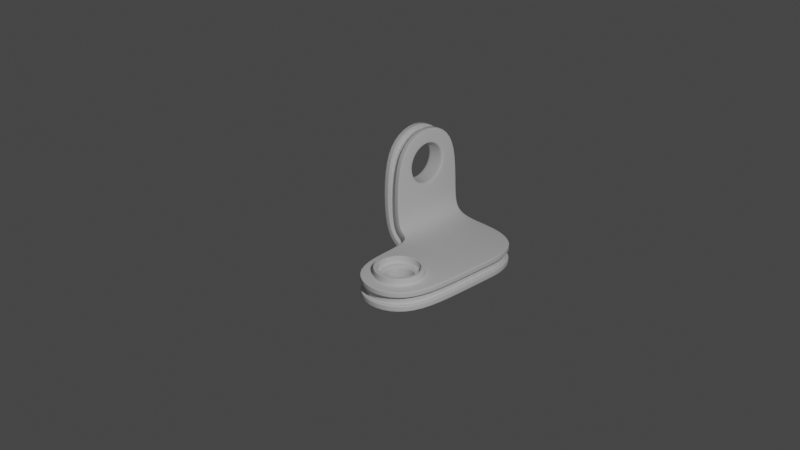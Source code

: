 # Source: metal-part-8.blend  (saved by Blender 3.6.13; exported with 4.5.12 LTS)
import bpy
from mathutils import Matrix  # noqa: F401  (used for matrix-valued properties, if any)

bpy.ops.wm.read_factory_settings(use_empty=True)
scene = bpy.context.scene
scene.name = 'Scene'

# ---- collections
col_collection = bpy.data.collections.new('Collection'); scene.collection.children.link(col_collection)
col_metal_part = bpy.data.collections.new('Metal Part'); scene.collection.children.link(col_metal_part)

# ---- node groups
ng_auto_smooth = bpy.data.node_groups.new('Auto Smooth', 'GeometryNodeTree')
_s = ng_auto_smooth.interface.new_socket(name='Geometry', in_out='OUTPUT', socket_type='NodeSocketGeometry')
_s = ng_auto_smooth.interface.new_socket(name='Geometry', in_out='INPUT', socket_type='NodeSocketGeometry')
_s = ng_auto_smooth.interface.new_socket(name='Angle', in_out='INPUT', socket_type='NodeSocketFloat')
_s.subtype = 'ANGLE'
_s.min_value = 0.0
_s.max_value = 3.142
ng_auto_smooth.is_modifier = True
_N = ng_auto_smooth.nodes; _L = ng_auto_smooth.links
n0 = _N.new('NodeGroupOutput'); n0.name = 'Group Output'; n0.location = (480, -100)
n1 = _N.new('NodeGroupInput'); n1.name = 'Group Input'; n1.location = (-420, -300)
n2 = _N.new('NodeGroupInput'); n2.name = 'Group Input.001'; n2.location = (-60, -100)
n3 = _N.new('GeometryNodeSetShadeSmooth'); n3.name = 'Set Shade Smooth'; n3.location = (120, -100)
n3.domain = 'EDGE'
n4 = _N.new('GeometryNodeSetShadeSmooth'); n4.name = 'Set Shade Smooth.001'; n4.location = (300, -100)
n5 = _N.new('GeometryNodeInputMeshEdgeAngle'); n5.name = 'Edge Angle'; n5.location = (-420, -220)
n6 = _N.new('GeometryNodeInputEdgeSmooth'); n6.name = 'Is Edge Smooth'; n6.location = (-60, -160)
n7 = _N.new('GeometryNodeInputShadeSmooth'); n7.name = 'Is Face Smooth'; n7.location = (-240, -340)
n8 = _N.new('FunctionNodeBooleanMath'); n8.name = 'Boolean Math'; n8.location = (-60, -220)
n9 = _N.new('FunctionNodeCompare'); n9.name = 'Compare'; n9.location = (-240, -180)
n9.operation = 'LESS_EQUAL'
_L.new(n5.outputs[0], n9.inputs[0])
_L.new(n4.outputs[0], n0.inputs[0])
_L.new(n1.outputs[1], n9.inputs[1])
_L.new(n9.outputs[0], n8.inputs[0])
_L.new(n7.outputs[0], n8.inputs[1])
_L.new(n2.outputs[0], n3.inputs[0])
_L.new(n6.outputs[0], n3.inputs[1])
_L.new(n3.outputs[0], n4.inputs[0])
_L.new(n8.outputs[0], n3.inputs[2])
n0.is_active_output = True

# ---- world
world_world = bpy.data.worlds.new('World'); scene.world = world_world
world_world.use_nodes = True; world_world.node_tree.nodes.clear()
_N = world_world.node_tree.nodes; _L = world_world.node_tree.links
n0 = _N.new('ShaderNodeOutputWorld'); n0.name = 'World Output'; n0.location = (300, 300)
n1 = _N.new('ShaderNodeBackground'); n1.name = 'Background'; n1.location = (10, 300)
n1.inputs[0].default_value = (0.05088, 0.05088, 0.05088, 1.0)
_L.new(n1.outputs[0], n0.inputs[0])
n0.is_active_output = True
world_world.color = (0.05088, 0.05088, 0.05088)
world_world.use_sun_shadow = False
world_world.sun_shadow_jitter_overblur = 0.0

# ---- cameras
cam_camera = bpy.data.cameras.new('Camera')
cam_camera.clip_end = 100.0
cam_camera.ortho_scale = 7.314

# ---- lights
light_light = bpy.data.lights.new('Light', 'POINT')
light_light.transmission_factor = 0.0
light_light.energy = 1000.0
light_light.shadow_soft_size = 0.1
light_light.shadow_maximum_resolution = 0.006
light_light.use_absolute_resolution = True

# ---- meshes
me_circle = bpy.data.meshes.new('Circle')
me_circle.from_pydata([(0.32, 0.32, 0.001296), (-1.475e-07, 0.4525, 0.001296), (-0.32, 0.32, 0.001296), (0.2198, 0.5882, 0.001296), (-1.917e-07, 0.5882, 0.001296), (-0.2198, 0.5882, 0.001296), (-3.398e-07, 1.043, 0.001296), (-4.073e-07, 1.25, 0.001296), (-0.2198, 1.26, 0.001296), (-0.2198, 1.043, 0.001296), (0.1757, 1.214, 0.001296), (0.2033, 1.043, 0.001296), (-0.4904, 1.26, 0.001296), (-0.4904, 1.043, 0.001296), (-0.8713, 1.361, 0.6402), (-0.8713, 1.041, 0.5077), (-0.8713, 0.7209, 0.6402), (-0.7526, 1.261, 0.0917), (-0.7526, 1.041, 0.0917), (-0.7526, 0.821, 0.0917), (-0.8713, 1.041, 0.3481), (-0.8713, 1.311, 0.3481), (-0.8713, 0.771, 0.3481), (-0.4904, 0.8192, 0.001296), (-0.2198, 0.8192, 0.001296), (0.2198, 0.8192, 0.001296), (-2.669e-07, 0.8192, 0.001296), (0.32, 0.32, 0.2276), (-1.475e-07, 0.4525, 0.2276), (-0.32, 0.32, 0.2276), (8.388e-08, -0.2529, 0.2276), (0.1788, -0.1788, 0.2276), (0.2529, 8.24e-08, 0.2276), (0.1788, 0.1788, 0.2276), (-8.091e-08, 0.2529, 0.2276), (-0.1788, 0.1788, 0.2276), (-0.2529, -8.24e-08, 0.2276), (-0.1788, -0.1788, 0.2276), (0.2198, 0.5882, 0.2276), (-1.917e-07, 0.5882, 0.2276), (-0.2198, 0.5882, 0.2276), (-3.398e-07, 1.043, 0.2276), (-4.073e-07, 1.25, 0.2276), (-0.2198, 1.26, 0.2276), (-0.2198, 1.043, 0.2276), (0.1757, 1.214, 0.2276), (0.2033, 1.043, 0.2276), (-0.4525, 1.26, 0.2276), (-0.4525, 1.043, 0.2276), (-0.645, 1.361, 0.6402), (-0.645, 1.041, 0.5077), (-0.645, 0.7209, 0.6402), (-0.5877, 1.261, 0.2742), (-0.5877, 1.041, 0.2742), (-0.5877, 0.821, 0.2742), (-0.645, 1.041, 0.3979), (-0.645, 1.311, 0.3979), (-0.645, 0.771, 0.3979), (-0.4525, 0.8192, 0.2276), (-0.2198, 0.8192, 0.2276), (0.2198, 0.8192, 0.2276), (-2.669e-07, 0.8192, 0.2276), (0.2142, 0.2142, 0.2276), (-9.772e-08, 0.3029, 0.2276), (0.2142, -0.2142, 0.2276), (0.3029, 9.869e-08, 0.2276), (-0.3029, -9.869e-08, 0.2276), (-0.2142, -0.2142, 0.2276), (-0.2142, 0.2142, 0.2276), (9.966e-08, -0.3029, 0.2276), (-0.3029, -9.869e-08, 0.2347), (-0.2142, -0.2142, 0.2347), (9.966e-08, -0.3029, 0.2347), (0.2142, -0.2142, 0.2347), (0.3029, 9.869e-08, 0.2347), (-0.2142, 0.2142, 0.2347), (-9.772e-08, 0.3029, 0.2347), (0.2142, 0.2142, 0.2347), (-0.2187, 0.2187, 0.2276), (-0.2187, -0.2187, 0.2276), (0.3092, 1.008e-07, 0.2276), (-9.983e-08, 0.3092, 0.2276), (1.017e-07, -0.3092, 0.2276), (-0.3092, -1.008e-07, 0.2276), (0.2187, -0.2187, 0.2276), (0.2187, 0.2187, 0.2276), (-0.4798, 1.436, 0.06643), (-0.4637, 1.436, 0.1626), (-0.2198, 1.436, 0.06631), (-0.2198, 1.436, 0.1625), (-0.006736, 1.436, 0.0663), (-0.006736, 1.436, 0.1626), (0.1665, 1.394, 0.06628), (0.1665, 1.394, 0.1626), (0.3061, 1.308, 0.1626), (0.3061, 1.308, 0.06627), (-0.4232, 0.6306, 0.16), (-0.4286, 0.6254, 0.06304), (0.3965, 0.5882, 0.0662), (0.3965, 0.5882, 0.1627), (-0.2804, -0.2804, 0.066), (-0.2804, -0.2804, 0.1629), (-0.3977, 0.01152, 0.1614), (-0.3977, 0.01151, 0.06433), (0.3976, 0.01093, 0.06616), (0.3976, 0.01093, 0.1627), (0.2804, -0.2804, 0.06612), (0.2804, -0.2804, 0.1627), (2.821e-06, -0.3965, 0.1628), (2.821e-06, -0.3965, 0.06607), (-0.7102, 0.6355, 0.9508), (-0.7103, 0.6364, 0.3836), (-0.71, 1.445, 0.3836), (-0.7101, 1.446, 0.9508), (-0.7101, 1.327, 1.246), (-0.7101, 1.041, 1.365), (-0.7102, 0.7549, 1.246), (0.4049, 1.037, 0.1626), (-0.6354, 1.445, 0.2219), (-0.4636, 1.444, 0.1626), (-0.2198, 1.444, 0.1625), (-0.005769, 1.444, 0.1626), (0.1696, 1.401, 0.1626), (0.3721, 1.178, 0.1626), (0.3121, 1.313, 0.1626), (-0.6353, 0.6364, 0.2215), (0.4046, 0.8192, 0.1626), (-0.4281, 0.6249, 0.1603), (-0.4057, 0.00985, 0.1616), (0.4046, 0.5882, 0.1627), (0.4055, 0.009357, 0.1627), (0.286, -0.286, 0.1627), (-0.286, -0.286, 0.1629), (2.44e-06, -0.4045, 0.1628), (0.3969, 1.036, 0.1626), (0.3969, 1.036, 0.06624), (0.3645, 1.176, 0.06626), (0.3645, 1.176, 0.1626), (-0.7101, 1.041, 1.357), (-0.8062, 1.041, 1.357), (-0.8062, 1.321, 1.241), (-0.7101, 1.321, 1.241), (-0.8062, 1.438, 0.9493), (-0.7101, 1.438, 0.9493), (-0.7102, 0.6433, 0.9493), (-0.8061, 0.6433, 0.9493), (-0.8061, 0.7605, 1.241), (-0.7102, 0.7605, 1.241), (-0.7056, 1.437, 0.1444), (-0.6354, 1.437, 0.2219), (-0.6353, 0.6444, 0.2215), (-0.705, 0.6444, 0.1444), (-0.71, 1.437, 0.3836), (-0.8063, 1.437, 0.3624), (-0.7103, 0.6444, 0.3836), (-0.806, 0.6444, 0.3625), (0.3965, 0.8192, 0.06622), (0.3965, 0.8192, 0.1626), (0.1788, -0.1788, 0.2344), (0.2529, 8.24e-08, 0.2344), (0.1788, 0.1788, 0.2344), (-8.091e-08, 0.2529, 0.2344), (-0.1788, 0.1788, 0.2344), (-0.2529, -8.24e-08, 0.2344), (-0.1788, -0.1788, 0.2344), (8.388e-08, -0.2529, 0.2344), (-0.246, -8.007e-08, 0.2276), (-0.174, 0.174, 0.2276), (-7.878e-08, 0.246, 0.2276), (0.174, 0.174, 0.2276), (-0.174, -0.174, 0.2276), (0.246, 8.027e-08, 0.2276), (0.174, -0.174, 0.2276), (8.156e-08, -0.246, 0.2276), (-9.772e-08, 0.3029, 0.3019), (-9.544e-08, 0.2961, 0.3081), (-9.707e-08, 0.3009, 0.3063), (0.3029, 9.869e-08, 0.3019), (0.2961, 9.648e-08, 0.3081), (0.3009, 9.804e-08, 0.3063), (0.2094, 0.2094, 0.3081), (0.2142, 0.2142, 0.3019), (0.2128, 0.2128, 0.3063), (0.2142, -0.2142, 0.3019), (0.2094, -0.2094, 0.3081), (0.2128, -0.2128, 0.3063), (9.752e-08, -0.2961, 0.3081), (9.966e-08, -0.3029, 0.3019), (9.902e-08, -0.3009, 0.3063), (-0.2961, -9.648e-08, 0.3081), (-0.3029, -9.869e-08, 0.3019), (-0.3009, -9.804e-08, 0.3063), (-0.2142, 0.2142, 0.3019), (-0.2094, 0.2094, 0.3081), (-0.2128, 0.2128, 0.3063), (-0.2142, -0.2142, 0.3019), (-0.2094, -0.2094, 0.3081), (-0.2128, -0.2128, 0.3063), (-0.1788, -0.1788, 0.3019), (-0.1836, -0.1836, 0.3081), (-0.1802, -0.1802, 0.3063), (-0.2529, -8.24e-08, 0.3019), (-0.2596, -8.46e-08, 0.3081), (-0.2549, -8.304e-08, 0.3063), (-0.1836, 0.1836, 0.3081), (-0.1788, 0.1788, 0.3019), (-0.1802, 0.1802, 0.3063), (-8.091e-08, 0.2529, 0.3019), (-8.319e-08, 0.2596, 0.3081), (-8.157e-08, 0.2549, 0.3063), (0.1788, 0.1788, 0.3019), (0.1836, 0.1836, 0.3081), (0.1802, 0.1802, 0.3063), (0.2596, 8.46e-08, 0.3081), (0.2529, 8.24e-08, 0.3019), (0.2549, 8.304e-08, 0.3063), (8.602e-08, -0.2596, 0.3081), (8.388e-08, -0.2529, 0.3019), (8.452e-08, -0.2549, 0.3063), (0.1788, -0.1788, 0.3019), (0.1836, -0.1836, 0.3081), (0.1802, -0.1802, 0.3063), (-0.8432, 1.041, 1.213), (-0.8713, 1.041, 1.244), (-0.863, 1.041, 1.222), (-0.8713, 1.241, 1.161), (-0.8432, 1.22, 1.139), (-0.863, 1.226, 1.145), (-0.8713, 1.324, 0.9602), (-0.8432, 1.294, 0.9602), (-0.863, 1.303, 0.9602), (-0.8713, 1.241, 0.7599), (-0.8432, 1.22, 0.7814), (-0.863, 1.226, 0.7751), (-0.8713, 1.041, 0.6769), (-0.8432, 1.041, 0.7073), (-0.863, 1.041, 0.6984), (-0.8713, 0.8406, 0.7599), (-0.8432, 0.8621, 0.7814), (-0.863, 0.8558, 0.7751), (-0.8713, 0.7576, 0.9602), (-0.8432, 0.788, 0.9602), (-0.863, 0.7791, 0.9602), (-0.8713, 0.8406, 1.161), (-0.8432, 0.8621, 1.139), (-0.863, 0.8558, 1.145), (-0.645, 1.041, 1.244), (-0.6731, 1.041, 1.213), (-0.6533, 1.041, 1.222), (-0.6731, 1.22, 1.139), (-0.645, 1.241, 1.161), (-0.6533, 1.226, 1.145), (-0.6731, 1.294, 0.9602), (-0.645, 1.324, 0.9602), (-0.6533, 1.303, 0.9602), (-0.6731, 1.22, 0.7814), (-0.645, 1.241, 0.7599), (-0.6533, 1.226, 0.7751), (-0.6731, 1.041, 0.7073), (-0.645, 1.041, 0.6769), (-0.6533, 1.041, 0.6984), (-0.6731, 0.8621, 0.7814), (-0.645, 0.8406, 0.7599), (-0.6533, 0.8558, 0.7751), (-0.6731, 0.788, 0.9602), (-0.645, 0.7576, 0.9602), (-0.6533, 0.7791, 0.9602), (-0.6731, 0.8621, 1.139), (-0.645, 0.8406, 1.161), (-0.6533, 0.8558, 1.145), (0.1189, -0.1189, 0.02941), (0.1404, -0.1404, 0.001296), (0.1252, -0.1252, 0.009532), (6.558e-08, -0.1985, 0.001296), (5.576e-08, -0.1681, 0.02941), (5.863e-08, -0.177, 0.009532), (0.1681, 5.478e-08, 0.02941), (0.1985, 6.469e-08, 0.001296), (0.177, 5.768e-08, 0.009532), (0.1189, 0.1189, 0.02941), (0.1404, 0.1404, 0.001296), (0.1252, 0.1252, 0.009532), (-5.379e-08, 0.1681, 0.02941), (-6.381e-08, 0.1985, 0.001296), (-5.673e-08, 0.177, 0.009532), (-0.1189, 0.1189, 0.02941), (-0.1404, 0.1404, 0.001296), (-0.1252, 0.1252, 0.009532), (-0.1681, -5.478e-08, 0.02941), (-0.1985, -6.469e-08, 0.001296), (-0.177, -5.768e-08, 0.009532), (-0.1189, -0.1189, 0.02941), (-0.1404, -0.1404, 0.001296), (-0.1252, -0.1252, 0.009532), (0.1404, -0.1404, 0.2276), (0.1189, -0.1189, 0.1994), (0.1252, -0.1252, 0.2193), (5.576e-08, -0.1681, 0.1994), (6.586e-08, -0.1985, 0.2276), (5.873e-08, -0.177, 0.2193), (0.1985, 6.469e-08, 0.2276), (0.1681, 5.478e-08, 0.1994), (0.177, 5.768e-08, 0.2193), (0.1404, 0.1404, 0.2276), (0.1189, 0.1189, 0.1994), (0.1252, 0.1252, 0.2193), (-6.352e-08, 0.1985, 0.2276), (-5.379e-08, 0.1681, 0.1994), (-5.663e-08, 0.177, 0.2193), (-0.1404, 0.1404, 0.2276), (-0.1189, 0.1189, 0.1994), (-0.1252, 0.1252, 0.2193), (-0.1985, -6.469e-08, 0.2276), (-0.1681, -5.478e-08, 0.1994), (-0.177, -5.768e-08, 0.2193), (-0.1404, -0.1404, 0.2276), (-0.1189, -0.1189, 0.1994), (-0.1252, -0.1252, 0.2193), (1.475e-07, -0.4525, 0.009728), (1.445e-07, -0.4434, 0.001296), (1.466e-07, -0.4499, 0.003766), (0.3136, -0.3136, 0.001296), (0.32, -0.32, 0.009719), (0.3181, -0.3181, 0.003763), (0.444, 0.001274, 0.001296), (0.4525, 1.475e-07, 0.009712), (0.45, 0.0003733, 0.003761), (-0.4525, -1.475e-07, 0.009754), (-0.4442, 0.001842, 0.001237), (-0.4501, 0.0005393, 0.003756), (-0.3136, -0.3136, 0.001296), (-0.32, -0.32, 0.009739), (-0.3181, -0.3181, 0.003769), (0.444, 0.5882, 0.001296), (0.4525, 0.5882, 0.009707), (0.45, 0.5882, 0.00376), (-0.4768, 0.5882, 0.008296), (-0.4701, 0.5967, -0.001371), (-0.4752, 0.5907, 0.001974), (0.3482, 1.345, 0.009696), (0.342, 1.34, 0.001296), (0.3464, 1.343, 0.003756), (0.1879, 1.437, 0.001296), (0.1883, 1.445, 0.009694), (0.1882, 1.443, 0.003756), (-4.833e-07, 1.483, 0.001296), (-4.861e-07, 1.492, 0.009692), (-4.853e-07, 1.489, 0.003755), (-0.2198, 1.483, 0.001296), (-0.2198, 1.492, 0.00969), (-0.2198, 1.489, 0.003755), (-0.4906, 1.483, 0.001318), (-0.4892, 1.492, 0.00971), (-0.4902, 1.489, 0.003777), (0.4439, 1.043, 0.001296), (0.4525, 1.043, 0.0097), (0.45, 1.043, 0.003758), (0.4175, 1.194, 0.009698), (0.4087, 1.195, 0.001296), (0.4149, 1.194, 0.003757), (-0.8713, 1.041, 1.404), (-0.8629, 1.041, 1.413), (-0.8688, 1.041, 1.41), (-0.8629, 1.361, 1.28), (-0.8713, 1.354, 1.274), (-0.8688, 1.359, 1.278), (-0.8629, 1.493, 0.9602), (-0.8713, 1.485, 0.9588), (-0.8688, 1.491, 0.9598), (-0.8713, 0.5968, 0.9585), (-0.8629, 0.5884, 0.9602), (-0.8688, 0.5908, 0.9597), (-0.8629, 0.7209, 1.28), (-0.8713, 0.7273, 1.274), (-0.8688, 0.7228, 1.278), (-0.7468, 1.493, 0.09871), (-0.7529, 1.485, 0.09195), (-0.7511, 1.491, 0.09393), (-0.7526, 0.5968, 0.09168), (-0.7465, 0.5884, 0.09841), (-0.7508, 0.5908, 0.09365), (-0.8713, 1.485, 0.3481), (-0.8629, 1.493, 0.3499), (-0.8688, 1.491, 0.3486), (-0.8713, 0.5968, 0.3481), (-0.8629, 0.5884, 0.3499), (-0.8688, 0.5908, 0.3486), (0.4525, 0.8192, 0.009703), (0.4439, 0.8192, 0.001296), (0.45, 0.8192, 0.003759), (1.445e-07, -0.4434, 0.2276), (1.475e-07, -0.4525, 0.2191), (1.466e-07, -0.4499, 0.2251), (0.32, -0.32, 0.2191), (0.3136, -0.3136, 0.2276), (0.3181, -0.3181, 0.2251), (0.4525, 1.475e-07, 0.2191), (0.444, 0.001274, 0.2276), (0.45, 0.0003733, 0.2251), (-0.4441, 0.00167, 0.2276), (-0.4525, -1.475e-07, 0.2191), (-0.4501, 0.000489, 0.2251), (-0.32, -0.32, 0.2191), (-0.3136, -0.3136, 0.2276), (-0.3181, -0.3181, 0.2251), (0.4525, 0.5882, 0.2191), (0.444, 0.5882, 0.2276), (0.45, 0.5882, 0.2251), (-0.4446, 0.5966, 0.2263), (-0.4535, 0.5882, 0.2191), (-0.4505, 0.5907, 0.2247), (0.342, 1.34, 0.2276), (0.3482, 1.345, 0.2192), (0.3464, 1.343, 0.2251), (0.1883, 1.445, 0.2192), (0.1879, 1.437, 0.2276), (0.1882, 1.443, 0.2251), (-4.861e-07, 1.492, 0.2192), (-4.833e-07, 1.483, 0.2276), (-4.853e-07, 1.489, 0.2251), (-0.2198, 1.492, 0.2192), (-0.2198, 1.483, 0.2276), (-0.2198, 1.489, 0.2251), (-0.4539, 1.492, 0.2192), (-0.4525, 1.483, 0.2276), (-0.4529, 1.489, 0.2251), (0.4525, 1.043, 0.2192), (0.4439, 1.043, 0.2276), (0.45, 1.043, 0.2251), (0.4087, 1.195, 0.2276), (0.4175, 1.194, 0.2192), (0.4149, 1.194, 0.2251), (-0.6534, 1.041, 1.413), (-0.645, 1.041, 1.404), (-0.6475, 1.041, 1.41), (-0.645, 1.354, 1.274), (-0.6534, 1.361, 1.28), (-0.6475, 1.359, 1.278), (-0.645, 1.485, 0.9588), (-0.6534, 1.493, 0.9602), (-0.6475, 1.491, 0.9598), (-0.6534, 0.5884, 0.9602), (-0.645, 0.5968, 0.9585), (-0.6475, 0.5908, 0.9597), (-0.645, 0.7273, 1.274), (-0.6534, 0.7209, 1.28), (-0.6475, 0.7228, 1.278), (-0.5877, 1.485, 0.2742), (-0.5939, 1.493, 0.2674), (-0.5895, 1.491, 0.2722), (-0.5938, 0.5884, 0.2675), (-0.5877, 0.5968, 0.2742), (-0.5895, 0.5908, 0.2722), (-0.6534, 1.493, 0.3961), (-0.645, 1.485, 0.3979), (-0.6475, 1.491, 0.3974), (-0.6534, 0.5884, 0.3961), (-0.645, 0.5968, 0.3979), (-0.6475, 0.5908, 0.3974), (0.4439, 0.8192, 0.2276), (0.4525, 0.8192, 0.2191), (0.45, 0.8192, 0.2251), (1.475e-07, -0.4525, 0.05763), (5.902e-07, -0.4433, 0.06607), (2.771e-07, -0.4498, 0.0636), (5.66e-07, -0.4438, 0.1628), (1.475e-07, -0.4525, 0.1712), (2.7e-07, -0.45, 0.1653), (0.32, -0.32, 0.1712), (0.3137, -0.3137, 0.1627), (0.3182, -0.3182, 0.1652), (0.3135, -0.3135, 0.06612), (0.32, -0.32, 0.0577), (0.3181, -0.3181, 0.06365), (0.4525, 1.475e-07, 0.1711), (0.4443, 0.001637, 0.1627), (0.4501, 0.0004796, 0.1652), (0.444, 0.001689, 0.06616), (0.4525, 1.475e-07, 0.05775), (0.45, 0.0004949, 0.0637), (-0.4525, -1.475e-07, 0.05744), (-0.4439, 0.001819, 0.06565), (-0.45, 0.0005326, 0.06335), (-0.4447, 0.001647, 0.1627), (-0.4525, -1.475e-07, 0.1714), (-0.4502, 0.0004822, 0.1654), (-0.32, -0.32, 0.1713), (-0.3139, -0.3139, 0.1629), (-0.3182, -0.3182, 0.1653), (-0.3134, -0.3134, 0.066), (-0.32, -0.32, 0.05755), (-0.318, -0.3181, 0.06352), (0.4525, 0.5882, 0.1711), (0.4443, 0.5882, 0.1627), (0.4501, 0.5882, 0.1651), (0.4441, 0.5882, 0.0662), (0.4525, 0.5882, 0.05778), (0.45, 0.5882, 0.06373), (-0.4714, 0.5882, 0.05692), (-0.4619, 0.5959, 0.06488), (-0.4682, 0.5905, 0.06275), (-0.4522, 0.597, 0.1617), (-0.4588, 0.5882, 0.1705), (-0.4573, 0.5908, 0.1644), (0.3482, 1.345, 0.05787), (0.3416, 1.339, 0.06627), (0.3463, 1.343, 0.06381), (0.3417, 1.339, 0.1626), (0.3482, 1.345, 0.171), (0.3463, 1.343, 0.165), (0.1883, 1.445, 0.171), (0.185, 1.438, 0.1626), (0.1874, 1.443, 0.165), (0.185, 1.438, 0.06628), (0.1883, 1.445, 0.05789), (0.1874, 1.443, 0.06382), (-4.861e-07, 1.492, 0.171), (-0.001017, 1.483, 0.1626), (-0.0002983, 1.489, 0.165), (-0.001018, 1.483, 0.0663), (-4.861e-07, 1.492, 0.0579), (-0.0002984, 1.489, 0.06384), (-0.2198, 1.492, 0.1709), (-0.2198, 1.483, 0.1625), (-0.2198, 1.489, 0.165), (-0.2198, 1.483, 0.06631), (-0.2198, 1.492, 0.05792), (-0.2198, 1.489, 0.06385), (-0.462, 1.492, 0.1709), (-0.4635, 1.483, 0.1626), (-0.4631, 1.489, 0.165), (-0.4797, 1.483, 0.06635), (-0.4811, 1.492, 0.05795), (-0.4801, 1.489, 0.06388), (0.4525, 1.043, 0.171), (0.4442, 1.042, 0.1626), (0.4501, 1.043, 0.1651), (0.4441, 1.042, 0.06624), (0.4525, 1.043, 0.05784), (0.4501, 1.043, 0.06378), (0.4175, 1.194, 0.05785), (0.4095, 1.191, 0.06626), (0.4152, 1.193, 0.0638), (0.4096, 1.191, 0.1626), (0.4175, 1.194, 0.171), (0.4152, 1.193, 0.1651), (-0.7017, 1.041, 1.413), (-0.7101, 1.041, 1.403), (-0.7077, 1.041, 1.41), (-0.8062, 1.041, 1.404), (-0.8146, 1.041, 1.413), (-0.8086, 1.041, 1.41), (-0.8146, 1.361, 1.28), (-0.8062, 1.354, 1.274), (-0.8087, 1.359, 1.278), (-0.7101, 1.354, 1.274), (-0.7017, 1.361, 1.28), (-0.7076, 1.359, 1.278), (-0.8146, 1.493, 0.9602), (-0.8062, 1.485, 0.9586), (-0.8087, 1.491, 0.9597), (-0.7101, 1.485, 0.9585), (-0.7017, 1.493, 0.9602), (-0.7076, 1.491, 0.9597), (-0.7018, 0.5884, 0.9602), (-0.7102, 0.597, 0.9585), (-0.7078, 0.5909, 0.9597), (-0.8061, 0.5966, 0.9586), (-0.8145, 0.5884, 0.9602), (-0.8085, 0.5908, 0.9597), (-0.8145, 0.7209, 1.28), (-0.8061, 0.7272, 1.274), (-0.8086, 0.7227, 1.278), (-0.7102, 0.7275, 1.274), (-0.7018, 0.7209, 1.28), (-0.7077, 0.7228, 1.278), (-0.7116, 1.493, 0.1376), (-0.7055, 1.485, 0.1443), (-0.7072, 1.491, 0.1423), (-0.6352, 1.485, 0.2218), (-0.6291, 1.493, 0.2286), (-0.6334, 1.491, 0.2238), (-0.6293, 0.5884, 0.2282), (-0.6353, 0.5972, 0.2215), (-0.6336, 0.5909, 0.2234), (-0.705, 0.5964, 0.1444), (-0.711, 0.5884, 0.1377), (-0.7067, 0.5907, 0.1424), (-0.7016, 1.493, 0.3855), (-0.71, 1.485, 0.3836), (-0.7076, 1.491, 0.3841), (-0.8063, 1.485, 0.3624), (-0.8147, 1.493, 0.3606), (-0.8087, 1.491, 0.3619), (-0.7019, 0.5884, 0.3854), (-0.7103, 0.5971, 0.3836), (-0.7078, 0.5909, 0.3841), (-0.806, 0.5965, 0.3625), (-0.8144, 0.5884, 0.3606), (-0.8085, 0.5907, 0.3619), (0.4525, 0.8192, 0.05781), (0.4441, 0.8192, 0.06622), (0.45, 0.8192, 0.06376), (0.4442, 0.8192, 0.1626), (0.4525, 0.8192, 0.171), (0.4501, 0.8192, 0.1651), (0.2804, -0.2804, 0.1571), (0.2804, -0.2804, 0.07177), (0.3976, 0.01093, 0.07179), (0.3976, 0.01093, 0.1571), (0.3969, 1.036, 0.07182), (0.3969, 1.036, 0.157), (-0.7155, 1.321, 1.241), (-0.8008, 1.321, 1.241), (-0.8008, 0.7605, 1.241), (-0.7155, 0.7605, 1.241), (-0.8008, 1.438, 0.9493), (-0.7155, 1.438, 0.9493), (0.3965, 0.5882, 0.1571), (0.3965, 0.5882, 0.0718), (-0.7016, 1.437, 0.1489), (-0.6394, 1.437, 0.2175), (-0.4646, 1.436, 0.1571), (-0.4789, 1.436, 0.07195), (0.3965, 0.8192, 0.157), (0.3965, 0.8192, 0.07181), (-0.6391, 0.6444, 0.2173), (-0.7012, 0.6444, 0.1485), (-0.8008, 1.041, 1.357), (-0.7155, 1.041, 1.357), (0.3645, 1.176, 0.157), (0.3645, 1.176, 0.07182), (0.3061, 1.308, 0.07183), (0.3061, 1.308, 0.157), (-0.006736, 1.436, 0.157), (-0.006736, 1.436, 0.07183), (0.1665, 1.394, 0.157), (0.1665, 1.394, 0.07183), (-0.2804, -0.2804, 0.1571), (-0.2804, -0.2804, 0.07172), (-0.4283, 0.6257, 0.06882), (-0.4235, 0.6303, 0.1543), (-0.7155, 0.6444, 0.3824), (-0.8008, 0.6444, 0.3636), (-0.7155, 1.437, 0.3824), (-0.8008, 1.437, 0.3636), (-0.7155, 0.6433, 0.9493), (-0.8008, 0.6433, 0.9493), (-0.2198, 1.436, 0.07184), (-0.2198, 1.436, 0.157), (-0.3977, 0.01151, 0.07011), (-0.3977, 0.01152, 0.1556), (2.821e-06, -0.3965, 0.07175), (2.821e-06, -0.3965, 0.1571), (-0.2891, -0.2891, 0.066), (2.232e-06, -0.4089, 0.06607), (0.2891, -0.2891, 0.06612), (0.4099, 0.008484, 0.06616), (0.4091, 0.5882, 0.0662), (-0.4099, 0.008948, 0.06468), (-0.4374, 0.6176, 0.06353), (0.4091, 0.8192, 0.06622), (-0.705, 0.6317, 0.1444), (0.3155, 1.316, 0.06627), (0.1714, 1.405, 0.06628), (0.3764, 1.18, 0.06626), (-0.005224, 1.449, 0.0663), (-0.2198, 1.448, 0.06631), (-0.4798, 1.448, 0.06641), (-0.7056, 1.45, 0.1444), (0.4094, 1.038, 0.06624), (-0.8062, 1.041, 1.369), (-0.8061, 0.7517, 1.249), (-0.8062, 1.33, 1.249), (-0.8062, 1.451, 0.9517), (-0.8063, 1.45, 0.3624), (-0.8061, 0.6309, 0.9517), (-0.806, 0.6317, 0.3625)], [], [(285, 282, 307, 310), (282, 279, 304, 307), (279, 276, 301, 304), (288, 285, 310, 313), (1, 283, 286, 2), (276, 270, 295, 301), (291, 288, 313, 316), (1, 4, 3, 0), (2, 5, 4, 1), (325, 334, 496, 478), (336, 327, 480, 498), (349, 352, 532, 526), (357, 339, 504, 540), (17, 376, 351, 12), (346, 349, 526, 520), (26, 6, 11, 25), (6, 7, 10, 11), (23, 13, 9, 24), (13, 12, 8, 9), (355, 357, 540, 538), (363, 361, 550, 552), (24, 9, 6, 26), (9, 8, 7, 6), (235, 238, 261, 258), (229, 232, 255, 252), (562, 556, 436, 439), (238, 241, 264, 261), (232, 235, 258, 255), (244, 222, 247, 267), (361, 372, 570, 550), (241, 244, 267, 264), (20, 21, 17, 18), (22, 20, 18, 19), (375, 382, 592, 576), (385, 379, 586, 598), (369, 373, 243, 240), (382, 366, 558, 592), (16, 15, 20, 22), (15, 14, 21, 20), (339, 343, 514, 504), (18, 17, 12, 13), (19, 18, 13, 23), (352, 375, 576, 532), (5, 24, 26, 4), (334, 387, 600, 496), (379, 336, 498, 586), (4, 26, 25, 3), (211, 180, 175, 208), (160, 159, 214, 210), (220, 184, 178, 213), (71, 72, 187, 195), (204, 193, 189, 202), (159, 158, 219, 214), (74, 77, 181, 177), (199, 196, 186, 216), (28, 27, 38, 39), (29, 28, 39, 40), (474, 492, 405, 396), (399, 403, 79, 83), (522, 528, 423, 420), (544, 508, 412, 430), (52, 47, 424, 447), (516, 522, 420, 417), (61, 60, 46, 41), (41, 46, 45, 42), (58, 59, 44, 48), (48, 44, 43, 47), (534, 544, 430, 426), (60, 459, 427, 46), (59, 61, 41, 44), (44, 41, 42, 43), (50, 259, 262, 51), (442, 457, 57, 51), (321, 271, 277, 324), (574, 564, 441, 445), (49, 256, 259, 50), (546, 574, 445, 432), (49, 56, 454, 438), (51, 262, 265, 442), (55, 53, 52, 56), (57, 54, 53, 55), (580, 588, 453, 448), (594, 582, 450, 456), (564, 594, 456, 441), (588, 562, 439, 453), (51, 57, 55, 50), (50, 55, 56, 49), (508, 510, 414, 412), (53, 48, 47, 52), (54, 58, 48, 53), (528, 580, 448, 423), (40, 39, 61, 59), (492, 604, 460, 405), (582, 502, 409, 450), (39, 38, 60, 61), (397, 27, 85, 80), (324, 277, 280, 0), (408, 40, 59, 58), (330, 292, 273, 319), (169, 168, 306, 303), (170, 173, 298, 315), (172, 171, 300, 294), (171, 169, 303, 300), (2, 286, 289, 328), (328, 337, 5, 2), (42, 45, 415, 418), (7, 345, 342, 10), (8, 348, 345, 7), (12, 351, 348, 8), (10, 342, 340, 358), (11, 10, 358, 354), (25, 11, 354, 388), (364, 367, 228, 225), (367, 14, 231, 228), (372, 370, 568, 570), (373, 360, 223, 243), (360, 364, 225, 223), (366, 363, 552, 558), (14, 367, 381, 21), (14, 15, 234, 231), (15, 16, 237, 234), (369, 16, 22, 384), (370, 385, 598, 568), (226, 229, 252, 249), (384, 22, 19, 378), (21, 381, 376, 17), (16, 369, 240, 237), (390, 394, 84, 82), (378, 19, 23, 337), (337, 23, 24, 5), (387, 355, 538, 600), (78, 83, 66, 68), (79, 82, 69, 67), (82, 84, 64, 69), (80, 85, 62, 65), (81, 78, 68, 63), (83, 79, 67, 66), (84, 80, 65, 64), (85, 81, 63, 62), (76, 75, 192, 174), (202, 189, 196, 199), (75, 70, 190, 192), (72, 73, 183, 187), (73, 74, 177, 183), (216, 186, 184, 220), (162, 161, 207, 205), (70, 71, 195, 190), (164, 163, 201, 198), (158, 165, 217, 219), (165, 164, 198, 217), (163, 162, 205, 201), (208, 175, 193, 204), (161, 160, 210, 207), (27, 28, 81, 85), (213, 178, 180, 211), (556, 546, 432, 436), (451, 408, 58, 54), (510, 516, 417, 414), (645, 620, 148, 153), (442, 265, 268, 444), (457, 451, 54, 57), (654, 655, 109, 100), (435, 250, 253, 438), (56, 52, 447, 454), (438, 253, 256, 49), (444, 268, 246, 433), (433, 246, 250, 435), (46, 427, 429, 45), (45, 429, 411, 415), (604, 534, 426, 460), (47, 43, 421, 424), (43, 42, 418, 421), (343, 346, 520, 514), (399, 29, 40, 408), (484, 486, 402, 400), (394, 397, 80, 84), (328, 289, 292, 330), (29, 399, 83, 78), (319, 273, 271, 321), (666, 667, 88, 90), (659, 654, 100, 103), (671, 672, 146, 139), (118, 119, 87, 149), (110, 116, 147, 144), (114, 113, 143, 141), (658, 661, 156, 98), (113, 112, 152, 143), (657, 658, 98, 104), (675, 674, 142, 153), (133, 132, 101, 108), (667, 668, 86, 88), (132, 128, 102, 101), (123, 117, 134, 137), (130, 131, 107, 105), (124, 123, 137, 94), (111, 110, 144, 154), (126, 129, 99, 157), (669, 675, 153, 148), (129, 130, 105, 99), (122, 124, 94, 93), (676, 677, 155, 145), (668, 669, 148, 86), (105, 107, 606, 609), (403, 390, 82, 79), (157, 99, 618, 624), (96, 150, 626, 641), (150, 154, 642, 626), (625, 619, 98, 156), (154, 144, 646, 642), (152, 149, 621, 644), (144, 147, 615, 646), (143, 152, 644, 617), (147, 138, 629, 615), (613, 616, 142, 140), (134, 157, 624, 611), (137, 134, 611, 630), (93, 94, 633, 636), (87, 89, 649, 622), (91, 93, 636, 634), (648, 635, 90, 88), (635, 637, 92, 90), (643, 647, 145, 155), (99, 105, 609, 618), (101, 102, 651, 638), (652, 639, 100, 109), (107, 108, 653, 606), (608, 607, 106, 104), (662, 660, 97, 151), (674, 673, 140, 142), (672, 676, 145, 146), (131, 133, 108, 107), (125, 111, 154, 150), (119, 120, 89, 87), (663, 664, 92, 95), (117, 126, 157, 134), (112, 118, 149, 152), (664, 666, 90, 92), (655, 656, 106, 109), (127, 125, 150, 96), (661, 670, 135, 156), (128, 127, 96, 102), (115, 114, 141, 138), (120, 121, 91, 89), (677, 662, 151, 155), (670, 665, 136, 135), (660, 659, 103, 97), (121, 122, 93, 91), (116, 115, 138, 147), (656, 657, 104, 106), (673, 671, 139, 140), (665, 663, 95, 136), (322, 325, 478, 472), (274, 291, 316, 297), (0, 3, 333, 324), (0, 280, 283, 1), (327, 331, 490, 480), (3, 25, 388, 333), (173, 172, 294, 298), (331, 318, 462, 490), (168, 167, 309, 306), (167, 166, 312, 309), (166, 170, 315, 312), (36, 37, 170, 166), (270, 274, 297, 295), (214, 219, 221, 215), (215, 221, 220, 213), (184, 186, 188, 185), (185, 188, 187, 183), (217, 198, 200, 218), (218, 200, 199, 216), (196, 189, 191, 197), (197, 191, 190, 195), (205, 207, 209, 206), (206, 209, 208, 204), (175, 180, 182, 176), (176, 182, 181, 174), (193, 175, 176, 194), (194, 176, 174, 192), (186, 196, 197, 188), (188, 197, 195, 187), (178, 184, 185, 179), (179, 185, 183, 177), (180, 178, 179, 182), (182, 179, 177, 181), (189, 193, 194, 191), (191, 194, 192, 190), (219, 217, 218, 221), (221, 218, 216, 220), (207, 210, 212, 209), (209, 212, 211, 208), (198, 201, 203, 200), (200, 203, 202, 199), (210, 214, 215, 212), (212, 215, 213, 211), (201, 205, 206, 203), (203, 206, 204, 202), (77, 76, 174, 181), (468, 474, 396, 393), (38, 406, 459, 60), (28, 29, 78, 81), (27, 397, 406, 38), (486, 466, 391, 402), (466, 468, 393, 391), (502, 484, 400, 409), (62, 63, 76, 77), (66, 67, 71, 70), (64, 65, 74, 73), (69, 64, 73, 72), (68, 66, 70, 75), (63, 68, 75, 76), (65, 62, 77, 74), (67, 69, 72, 71), (226, 222, 224, 227), (227, 224, 223, 225), (229, 226, 227, 230), (230, 227, 225, 228), (232, 229, 230, 233), (233, 230, 228, 231), (235, 232, 233, 236), (236, 233, 231, 234), (238, 235, 236, 239), (239, 236, 234, 237), (241, 238, 239, 242), (242, 239, 237, 240), (244, 241, 242, 245), (245, 242, 240, 243), (222, 244, 245, 224), (224, 245, 243, 223), (250, 246, 248, 251), (251, 248, 247, 249), (253, 250, 251, 254), (254, 251, 249, 252), (256, 253, 254, 257), (257, 254, 252, 255), (259, 256, 257, 260), (260, 257, 255, 258), (262, 259, 260, 263), (263, 260, 258, 261), (265, 262, 263, 266), (266, 263, 261, 264), (268, 265, 266, 269), (269, 266, 264, 267), (246, 268, 269, 248), (248, 269, 267, 247), (271, 273, 275, 272), (272, 275, 274, 270), (277, 271, 272, 278), (278, 272, 270, 276), (280, 277, 278, 281), (281, 278, 276, 279), (283, 280, 281, 284), (284, 281, 279, 282), (286, 283, 284, 287), (287, 284, 282, 285), (289, 286, 287, 290), (290, 287, 285, 288), (292, 289, 290, 293), (293, 290, 288, 291), (273, 292, 293, 275), (275, 293, 291, 274), (295, 297, 299, 296), (296, 299, 298, 294), (301, 295, 296, 302), (302, 296, 294, 300), (304, 301, 302, 305), (305, 302, 300, 303), (307, 304, 305, 308), (308, 305, 303, 306), (310, 307, 308, 311), (311, 308, 306, 309), (313, 310, 311, 314), (314, 311, 309, 312), (316, 313, 314, 317), (317, 314, 312, 315), (297, 316, 317, 299), (299, 317, 315, 298), (222, 226, 249, 247), (35, 36, 166, 167), (34, 35, 167, 168), (30, 31, 172, 173), (32, 33, 169, 171), (31, 32, 171, 172), (37, 30, 173, 170), (33, 34, 168, 169), (34, 33, 160, 161), (36, 35, 162, 163), (30, 37, 164, 165), (31, 30, 165, 158), (37, 36, 163, 164), (35, 34, 161, 162), (32, 31, 158, 159), (33, 32, 159, 160), (322, 318, 320, 323), (323, 320, 319, 321), (325, 322, 323, 326), (326, 323, 321, 324), (331, 327, 329, 332), (332, 329, 328, 330), (318, 331, 332, 320), (320, 332, 330, 319), (324, 333, 335, 326), (326, 335, 334, 325), (337, 328, 329, 338), (338, 329, 327, 336), (343, 339, 341, 344), (344, 341, 340, 342), (346, 343, 344, 347), (347, 344, 342, 345), (349, 346, 347, 350), (350, 347, 345, 348), (352, 349, 350, 353), (353, 350, 348, 351), (358, 340, 341, 359), (359, 341, 339, 357), (388, 354, 356, 389), (389, 356, 355, 387), (354, 358, 359, 356), (356, 359, 357, 355), (364, 360, 362, 365), (365, 362, 361, 363), (367, 364, 365, 368), (368, 365, 363, 366), (373, 369, 371, 374), (374, 371, 370, 372), (360, 373, 374, 362), (362, 374, 372, 361), (382, 375, 377, 383), (383, 377, 376, 381), (385, 370, 371, 386), (386, 371, 369, 384), (366, 382, 383, 368), (368, 383, 381, 367), (379, 385, 386, 380), (380, 386, 384, 378), (336, 379, 380, 338), (338, 380, 378, 337), (333, 388, 389, 335), (335, 389, 387, 334), (375, 352, 353, 377), (377, 353, 351, 376), (394, 390, 392, 395), (395, 392, 391, 393), (397, 394, 395, 398), (398, 395, 393, 396), (403, 399, 401, 404), (404, 401, 400, 402), (390, 403, 404, 392), (392, 404, 402, 391), (396, 405, 407, 398), (398, 407, 406, 397), (409, 400, 401, 410), (410, 401, 399, 408), (415, 411, 413, 416), (416, 413, 412, 414), (418, 415, 416, 419), (419, 416, 414, 417), (421, 418, 419, 422), (422, 419, 417, 420), (424, 421, 422, 425), (425, 422, 420, 423), (430, 412, 413, 431), (431, 413, 411, 429), (460, 426, 428, 461), (461, 428, 427, 459), (426, 430, 431, 428), (428, 431, 429, 427), (436, 432, 434, 437), (437, 434, 433, 435), (439, 436, 437, 440), (440, 437, 435, 438), (445, 441, 443, 446), (446, 443, 442, 444), (432, 445, 446, 434), (434, 446, 444, 433), (454, 447, 449, 455), (455, 449, 448, 453), (457, 442, 443, 458), (458, 443, 441, 456), (438, 454, 455, 440), (440, 455, 453, 439), (451, 457, 458, 452), (452, 458, 456, 450), (408, 451, 452, 410), (410, 452, 450, 409), (405, 460, 461, 407), (407, 461, 459, 406), (447, 424, 425, 449), (449, 425, 423, 448), (580, 528, 530, 581), (581, 530, 529, 579), (532, 576, 578, 533), (533, 578, 577, 531), (604, 492, 494, 605), (605, 494, 493, 603), (496, 600, 602, 497), (497, 602, 601, 495), (502, 582, 584, 503), (503, 584, 583, 501), (586, 498, 500, 587), (587, 500, 499, 585), (582, 594, 596, 584), (584, 596, 595, 583), (598, 586, 587, 599), (599, 587, 585, 597), (562, 588, 590, 563), (563, 590, 589, 561), (592, 558, 560, 593), (593, 560, 559, 591), (594, 564, 566, 596), (596, 566, 565, 595), (568, 598, 599, 569), (569, 599, 597, 567), (588, 580, 581, 590), (590, 581, 579, 589), (576, 592, 593, 578), (578, 593, 591, 577), (574, 546, 548, 575), (575, 548, 547, 573), (550, 570, 572, 551), (551, 572, 571, 549), (564, 574, 575, 566), (566, 575, 573, 565), (570, 568, 569, 572), (572, 569, 567, 571), (556, 562, 563, 557), (557, 563, 561, 555), (558, 552, 554, 560), (560, 554, 553, 559), (546, 556, 557, 548), (548, 557, 555, 547), (552, 550, 551, 554), (554, 551, 549, 553), (544, 534, 536, 545), (545, 536, 535, 543), (538, 540, 542, 539), (539, 542, 541, 537), (534, 604, 605, 536), (536, 605, 603, 535), (600, 538, 539, 602), (602, 539, 537, 601), (508, 544, 545, 509), (509, 545, 543, 507), (540, 504, 506, 542), (542, 506, 505, 541), (528, 522, 524, 530), (530, 524, 523, 529), (526, 532, 533, 527), (527, 533, 531, 525), (522, 516, 518, 524), (524, 518, 517, 523), (520, 526, 527, 521), (521, 527, 525, 519), (516, 510, 512, 518), (518, 512, 511, 517), (514, 520, 521, 515), (515, 521, 519, 513), (510, 508, 509, 512), (512, 509, 507, 511), (504, 514, 515, 506), (506, 515, 513, 505), (484, 502, 503, 485), (485, 503, 501, 483), (498, 480, 482, 500), (500, 482, 481, 499), (492, 474, 476, 494), (494, 476, 475, 493), (478, 496, 497, 479), (479, 497, 495, 477), (466, 486, 488, 467), (467, 488, 487, 465), (490, 462, 464, 491), (491, 464, 463, 489), (486, 484, 485, 488), (488, 485, 483, 487), (480, 490, 491, 482), (482, 491, 489, 481), (474, 468, 470, 476), (476, 470, 469, 475), (472, 478, 479, 473), (473, 479, 477, 471), (468, 466, 467, 470), (470, 467, 465, 469), (462, 472, 473, 464), (464, 473, 471, 463), (318, 322, 472, 462), (619, 608, 104, 98), (108, 101, 638, 653), (102, 96, 641, 651), (610, 625, 156, 135), (650, 640, 97, 103), (637, 632, 95, 92), (89, 91, 634, 649), (639, 650, 103, 100), (627, 643, 155, 151), (632, 631, 136, 95), (141, 143, 617, 612), (631, 610, 135, 136), (628, 613, 140, 139), (138, 141, 612, 629), (647, 614, 146, 145), (614, 628, 139, 146), (623, 648, 88, 86), (573, 547, 115, 116), (616, 645, 153, 142), (640, 627, 151, 97), (94, 137, 630, 633), (149, 87, 622, 621), (620, 623, 86, 148), (623, 620, 621, 622), (627, 640, 641, 626), (643, 627, 626, 642), (613, 628, 629, 612), (607, 608, 609, 606), (625, 610, 611, 624), (635, 648, 649, 634), (639, 652, 653, 638), (640, 650, 651, 641), (631, 632, 633, 630), (637, 635, 634, 636), (645, 616, 617, 644), (628, 614, 615, 629), (647, 643, 642, 646), (614, 647, 646, 615), (610, 631, 630, 611), (619, 625, 624, 618), (650, 639, 638, 651), (652, 607, 606, 653), (608, 619, 618, 609), (648, 623, 622, 649), (632, 637, 636, 633), (620, 645, 644, 621), (616, 613, 612, 617), (607, 652, 109, 106), (517, 511, 122, 121), (523, 517, 121, 120), (547, 555, 114, 115), (483, 501, 127, 128), (501, 583, 125, 127), (589, 579, 118, 112), (535, 603, 126, 117), (529, 523, 120, 119), (583, 595, 111, 125), (469, 465, 133, 131), (511, 507, 124, 122), (493, 475, 130, 129), (603, 493, 129, 126), (595, 565, 110, 111), (507, 543, 123, 124), (475, 469, 131, 130), (543, 535, 117, 123), (487, 483, 128, 132), (465, 487, 132, 133), (561, 589, 112, 113), (555, 561, 113, 114), (565, 573, 116, 110), (579, 529, 119, 118), (541, 505, 663, 665), (553, 549, 671, 673), (471, 477, 657, 656), (499, 481, 659, 660), (537, 541, 665, 670), (597, 585, 662, 677), (601, 537, 670, 661), (463, 471, 656, 655), (513, 519, 666, 664), (505, 513, 664, 663), (571, 567, 676, 672), (559, 553, 673, 674), (585, 499, 660, 662), (531, 577, 669, 668), (567, 597, 677, 676), (577, 591, 675, 669), (525, 531, 668, 667), (591, 559, 674, 675), (477, 495, 658, 657), (495, 601, 661, 658), (549, 571, 672, 671), (481, 489, 654, 659), (519, 525, 667, 666), (489, 463, 655, 654)])
me_circle.polygons.foreach_set('use_smooth', [True] * 680)
_uv = me_circle.uv_layers.new(name='UVMap')
_uv.uv.foreach_set('vector', [0.0, 0.0, 0.0, 0.0, 0.0, 0.0, 0.0, 0.0, 0.0, 0.0, 0.0, 0.0, 0.0, 0.0, 0.0, 0.0, 0.0, 0.0, 0.0, 0.0, 0.0, 0.0, 0.0, 0.0, 0.0, 0.0, 0.0, 0.0, 0.0, 0.0, 0.0, 0.0, 0.0, 0.0, 0.0, 0.0, 0.0, 0.0, 0.0, 0.0, 0.0, 0.0, 0.0, 0.0, 0.0, 0.0, 0.0, 0.0, 0.0, 0.0, 0.0, 0.0, 0.0, 0.0, 0.0, 0.0, 0.0, 0.0, 0.0, 0.0, 0.0, 0.0, 0.0, 0.0, 0.0, 0.0, 0.0, 0.0, 0.0, 0.0, 0.0, 0.0, 0.0, 0.0, 0.0, 0.0, 0.0, 0.0, 0.0, 0.0, 0.0, 0.0, 0.0, 0.0, 0.0, 0.0, 0.0, 0.0, 0.0, 0.0, 0.0, 0.0, 0.0, 0.0, 0.0, 0.0, 0.0, 0.0, 0.0, 0.0, 0.0, 0.0, 0.0, 0.0, 0.0, 0.0, 0.0, 0.0, 0.0, 0.0, 0.0, 0.0, 0.0, 0.0, 0.0, 0.0, 0.0, 0.0, 0.0, 0.0, 0.0, 0.0, 0.0, 0.0, 0.0, 0.0, 0.0, 0.0, 0.0, 0.0, 0.0, 0.0, 0.0, 0.0, 0.0, 0.0, 0.0, 0.0, 0.0, 0.0, 0.0, 0.0, 0.0, 0.0, 0.0, 0.0, 0.0, 0.0, 0.0, 0.0, 0.0, 0.0, 0.0, 0.0, 0.0, 0.0, 0.0, 0.0, 0.0, 0.0, 0.0, 0.0, 0.0, 0.0, 0.0, 0.0, 0.0, 0.0, 0.0, 0.0, 0.0, 0.0, 0.0, 0.0, 0.0, 0.0, 0.0, 0.0, 0.0, 0.0, 0.0, 0.0, 0.0, 0.0, 0.0, 0.0, 0.0, 0.0, 0.0, 0.0, 0.0, 0.0, 0.0, 0.0, 0.0, 0.0, 0.0, 0.0, 0.0, 0.0, 0.0, 0.0, 0.0, 0.0, 0.0, 0.0, 0.0, 0.0, 0.0, 0.0, 0.0, 0.0, 0.0, 0.0, 0.0, 0.0, 0.0, 0.0, 0.0, 0.0, 0.0, 0.0, 0.0, 0.0, 0.0, 0.0, 0.0, 0.0, 0.0, 0.0, 0.0, 0.0, 0.0, 0.0, 0.0, 0.0, 0.0, 0.0, 0.0, 0.0, 0.0, 0.0, 0.0, 0.0, 0.0, 0.0, 0.0, 0.0, 0.0, 0.0, 0.0, 0.0, 0.0, 0.0, 0.0, 0.0, 0.0, 0.0, 0.0, 0.0, 0.0, 0.0, 0.0, 0.0, 0.0, 0.0, 0.0, 0.0, 0.0, 0.0, 0.0, 0.0, 0.0, 0.0, 0.0, 0.0, 0.0, 0.0, 0.0, 0.0, 0.0, 0.0, 0.0, 0.0, 0.0, 0.0, 0.0, 0.0, 0.0, 0.0, 0.0, 0.0, 0.0, 0.0, 0.0, 0.0, 0.0, 0.0, 0.0, 0.0, 0.0, 0.0, 0.0, 0.0, 0.0, 0.0, 0.0, 0.0, 0.0, 0.0, 0.0, 0.0, 0.0, 0.0, 0.0, 0.0, 0.0, 0.0, 0.0, 0.0, 0.0, 0.0, 0.0, 0.0, 0.0, 0.0, 0.0, 0.0, 0.0, 0.0, 0.0, 0.0, 0.0, 0.0, 0.0, 0.0, 0.0, 0.0, 0.0, 0.0, 0.0, 0.0, 0.0, 0.0, 0.0, 0.0, 0.0, 0.0, 0.0, 0.0, 0.0, 0.0, 0.0, 0.0, 0.0, 0.0, 0.0, 0.0, 0.0, 0.0, 0.0, 0.0, 0.0, 0.0, 0.0, 0.0, 0.0, 0.0, 0.0, 0.0, 0.0, 0.0, 0.0, 0.0, 0.0, 0.0, 0.0, 0.0, 0.0, 0.0, 0.0, 0.0, 0.0, 0.0, 0.0, 0.0, 0.0, 0.0, 0.0, 0.0, 0.0, 0.0, 0.0, 0.0, 0.0, 0.0, 0.0, 0.0, 0.0, 0.0, 0.0, 0.0, 0.0, 0.0, 0.0, 0.0, 0.0, 0.0, 0.0, 0.0, 0.0, 0.0, 0.0, 0.0, 0.0, 0.0, 0.0, 0.0, 0.0, 0.0, 0.0, 0.0, 0.0, 0.0, 0.0, 0.0, 0.0, 0.0, 0.0, 0.0, 0.0, 0.0, 0.0, 0.0, 0.0, 0.0, 0.0, 0.0, 0.0, 0.0, 0.0, 0.0, 0.0, 0.0, 0.0, 0.0, 0.0, 0.0, 0.0, 0.0, 0.0, 0.0, 0.0, 0.0, 0.0, 0.0, 0.0, 0.0, 0.0, 0.0, 0.0, 0.0, 0.0, 0.0, 0.0, 0.0, 0.0, 0.0, 0.0, 0.0, 0.0, 0.0, 0.0, 0.0, 0.0, 0.0, 0.0, 0.0, 0.0, 0.0, 0.0, 0.0, 0.0, 0.0, 0.0, 0.0, 0.0, 0.0, 0.0, 0.0, 0.0, 0.0, 0.0, 0.0, 0.0, 0.0, 0.0, 0.0, 0.0, 0.0, 0.0, 0.0, 0.0, 0.0, 0.0, 0.0, 0.0, 0.0, 0.0, 0.0, 0.0, 0.0, 0.0, 0.0, 0.0, 0.0, 0.0, 0.0, 0.0, 0.0, 0.0, 0.0, 0.0, 0.0, 0.0, 0.0, 0.0, 0.0, 0.0, 0.0, 0.0, 0.0, 0.0, 0.0, 0.0, 0.0, 0.0, 0.0, 0.0, 0.0, 0.0, 0.0, 0.0, 0.0, 0.0, 0.0, 0.0, 0.0, 0.0, 0.0, 0.0, 0.0, 0.0, 0.0, 0.0, 0.0, 0.0, 0.0, 0.0, 0.0, 0.0, 0.0, 0.0, 0.0, 0.0, 0.0, 0.0, 0.0, 0.0, 0.0, 0.0, 0.0, 0.0, 0.0, 0.0, 0.0, 0.0, 0.0, 0.0, 0.0, 0.0, 0.0, 0.0, 0.0, 0.0, 0.0, 0.0, 0.0, 0.0, 0.0, 0.0, 0.0, 0.0, 0.0, 0.0, 0.0, 0.0, 0.0, 0.0, 0.0, 0.0, 0.0, 0.0, 0.0, 0.0, 0.0, 0.0, 0.0, 0.0, 0.0, 0.0, 0.0, 0.0, 0.0, 0.0, 0.0, 0.0, 0.0, 0.0, 0.0, 0.0, 0.0, 0.0, 0.0, 0.0, 0.0, 0.0, 0.0, 0.0, 0.0, 0.0, 0.0, 0.0, 0.0, 0.0, 0.0, 0.0, 0.0, 0.0, 0.0, 0.0, 0.0, 0.0, 0.0, 0.0, 0.0, 0.0, 0.0, 0.0, 0.0, 0.0, 0.0, 0.0, 0.0, 0.0, 0.0, 0.0, 0.0, 0.0, 0.0, 0.0, 0.0, 0.0, 0.0, 0.0, 0.0, 0.0, 0.0, 0.0, 0.0, 0.0, 0.0, 0.0, 0.0, 0.0, 0.0, 0.0, 0.0, 0.0, 0.0, 0.0, 0.0, 0.0, 0.0, 0.0, 0.0, 0.0, 0.0, 0.0, 0.0, 0.0, 0.0, 0.0, 0.0, 0.0, 0.0, 0.0, 0.0, 0.0, 0.0, 0.0, 0.0, 0.0, 0.0, 0.0, 0.0, 0.0, 0.0, 0.0, 0.0, 0.0, 0.0, 0.0, 0.0, 0.0, 0.0, 0.0, 0.0, 0.0, 0.0, 0.0, 0.0, 0.0, 0.0, 0.0, 0.0, 0.0, 0.0, 0.0, 0.0, 0.0, 0.0, 0.0, 0.0, 0.0, 0.0, 0.0, 0.0, 0.0, 0.0, 0.0, 0.0, 0.0, 0.0, 0.0, 0.0, 0.0, 0.0, 0.0, 0.0, 0.0, 0.0, 0.0, 0.0, 0.0, 0.0, 0.0, 0.0, 0.0, 0.0, 0.0, 0.0, 0.0, 0.0, 0.0, 0.0, 0.0, 0.0, 0.0, 0.0, 0.0, 0.0, 0.0, 0.0, 0.0, 0.0, 0.0, 0.0, 0.0, 0.0, 0.0, 0.0, 0.0, 0.0, 0.0, 0.0, 0.0, 0.0, 0.0, 0.0, 0.0, 0.0, 0.0, 0.0, 0.0, 0.0, 0.0, 0.0, 0.0, 0.0, 0.0, 0.0, 0.0, 0.0, 0.0, 0.0, 0.0, 0.0, 0.0, 0.0, 0.0, 0.0, 0.0, 0.0, 0.0, 0.0, 0.0, 0.0, 0.0, 0.0, 0.0, 0.0, 0.0, 0.0, 0.0, 0.0, 0.0, 0.0, 0.0, 0.0, 0.0, 0.0, 0.0, 0.0, 0.0, 0.0, 0.0, 0.0, 0.0, 0.0, 0.0, 0.0, 0.0, 0.0, 0.0, 0.0, 0.0, 0.0, 0.0, 0.0, 0.0, 0.0, 0.0, 0.0, 0.0, 0.0, 0.0, 0.0, 0.0, 0.0, 0.0, 0.0, 0.0, 0.0, 0.0, 0.0, 0.0, 0.0, 0.0, 0.0, 0.0, 0.0, 0.0, 0.0, 0.0, 0.0, 0.0, 0.0, 0.0, 0.0, 0.0, 0.0, 0.0, 0.0, 0.0, 0.0, 0.0, 0.0, 0.0, 0.0, 0.0, 0.0, 0.0, 0.0, 0.0, 0.0, 0.0, 0.0, 0.0, 0.0, 0.0, 0.0, 0.0, 0.0, 0.0, 0.0, 0.0, 0.0, 0.0, 0.0, 0.0, 0.0, 0.0, 0.0, 0.0, 0.0, 0.0, 0.0, 0.0, 0.0, 0.0, 0.0, 0.0, 0.0, 0.0, 0.0, 0.0, 0.0, 0.0, 0.0, 0.0, 0.0, 0.0, 0.0, 0.0, 0.0, 0.0, 0.0, 0.0, 0.0, 0.0, 0.0, 0.0, 0.0, 0.0, 0.0, 0.0, 0.0, 0.0, 0.0, 0.0, 0.0, 0.0, 0.0, 0.0, 0.0, 0.0, 0.0, 0.0, 0.0, 0.0, 0.0, 0.0, 0.0, 0.0, 0.0, 0.0, 0.0, 0.0, 0.0, 0.0, 0.0, 0.0, 0.0, 0.0, 0.0, 0.0, 0.0, 0.0, 0.0, 0.0, 0.0, 0.0, 0.0, 0.0, 0.0, 0.0, 0.0, 0.0, 0.0, 0.0, 0.0, 0.0, 0.0, 0.0, 0.0, 0.0, 0.0, 0.0, 0.0, 0.0, 0.0, 0.0, 0.0, 0.0, 0.0, 0.0, 0.0, 0.0, 0.0, 0.0, 0.0, 0.0, 0.0, 0.0, 0.0, 0.0, 0.0, 0.0, 0.0, 0.0, 0.0, 0.0, 0.0, 0.0, 0.0, 0.0, 0.0, 0.0, 0.0, 0.0, 0.0, 0.0, 0.0, 0.0, 0.0, 0.0, 0.0, 0.0, 0.0, 0.0, 0.0, 0.0, 0.0, 0.0, 0.0, 0.0, 0.0, 0.0, 0.0, 0.0, 0.0, 0.0, 0.0, 0.0, 0.0, 0.0, 0.0, 0.0, 0.0, 0.0, 0.0, 0.0, 0.0, 0.0, 0.0, 0.0, 0.0, 0.0, 0.0, 0.0, 0.0, 0.0, 0.0, 0.0, 0.0, 0.0, 0.0, 0.0, 0.0, 0.0, 0.0, 0.0, 0.0, 0.0, 0.0, 0.0, 0.0, 0.0, 0.0, 0.0, 0.0, 0.0, 0.0, 0.0, 0.0, 0.0, 0.0, 0.0, 0.0, 0.0, 0.0, 0.0, 0.0, 0.0, 0.0, 0.0, 0.0, 0.0, 0.0, 0.0, 0.0, 0.0, 0.0, 0.0, 0.0, 0.0, 0.0, 0.0, 0.0, 0.0, 0.0, 0.0, 0.0, 0.0, 0.0, 0.0, 0.0, 0.0, 0.0, 0.0, 0.0, 0.0, 0.0, 0.0, 0.0, 0.0, 0.0, 0.0, 0.0, 0.0, 0.0, 0.0, 0.0, 0.0, 0.0, 0.0, 0.0, 0.0, 0.0, 0.0, 0.0, 0.0, 0.0, 0.0, 0.0, 0.0, 0.0, 0.0, 0.0, 0.0, 0.0, 0.0, 0.0, 0.0, 0.0, 0.0, 0.0, 0.0, 0.0, 0.0, 0.0, 0.0, 0.0, 0.0, 0.0, 0.0, 0.0, 0.0, 0.0, 0.0, 0.0, 0.0, 0.0, 0.0, 0.0, 0.0, 0.0, 0.0, 0.0, 0.0, 0.0, 0.0, 0.0, 0.0, 0.0, 0.0, 0.0, 0.0, 0.0, 0.0, 0.0, 0.0, 0.0, 0.0, 0.0, 0.0, 0.0, 0.0, 0.0, 0.0, 0.0, 0.0, 0.0, 0.0, 0.0, 0.0, 0.0, 0.0, 0.0, 0.0, 0.0, 0.0, 0.0, 0.0, 0.0, 0.0, 0.0, 0.0, 0.0, 0.0, 0.0, 0.0, 0.0, 0.0, 0.0, 0.0, 0.0, 0.0, 0.0, 0.0, 0.0, 0.0, 0.0, 0.0, 0.0, 0.0, 0.0, 0.0, 0.0, 0.0, 0.0, 0.0, 0.0, 0.0, 0.0, 0.0, 0.0, 0.0, 0.0, 0.0, 0.0, 0.0, 0.0, 0.0, 0.0, 0.0, 0.0, 0.0, 0.0, 0.0, 0.0, 0.0, 0.0, 0.0, 0.0, 0.0, 0.0, 0.0, 0.0, 0.0, 0.0, 0.0, 0.0, 0.0, 0.0, 0.0, 0.0, 0.0, 0.0, 0.0, 0.0, 0.0, 0.0, 0.0, 0.0, 0.0, 0.0, 0.0, 0.0, 0.0, 0.0, 0.0, 0.0, 0.0, 0.0, 0.0, 0.0, 0.0, 0.0, 0.0, 0.0, 0.0, 0.0, 0.0, 0.0, 0.0, 0.0, 0.0, 0.0, 0.0, 0.0, 0.0, 0.0, 0.0, 0.0, 0.0, 0.0, 0.0, 0.0, 0.0, 0.0, 0.0, 0.0, 0.0, 0.0, 0.0, 0.0, 0.0, 0.0, 0.0, 0.0, 0.0, 0.0, 0.0, 0.0, 0.0, 0.0, 0.0, 0.0, 0.0, 0.0, 0.0, 0.0, 0.0, 0.0, 0.0, 0.0, 0.0, 0.0, 0.0, 0.0, 0.0, 0.0, 0.0, 0.0, 0.0, 0.0, 0.0, 0.0, 0.0, 0.0, 0.0, 0.0, 0.0, 0.0, 0.0, 0.0, 0.0, 0.0, 0.0, 0.0, 0.0, 0.0, 0.0, 0.0, 0.0, 0.0, 0.0, 0.0, 0.0, 0.0, 0.0, 0.0, 0.0, 0.0, 0.0, 0.0, 0.0, 0.0, 0.0, 0.0, 0.0, 0.0, 0.0, 0.0, 0.0, 0.0, 0.0, 0.0, 0.0, 0.0, 0.0, 0.0, 0.0, 0.0, 0.0, 0.0, 0.0, 0.0, 0.0, 0.0, 0.0, 0.0, 0.0, 0.0, 0.0, 0.0, 0.0, 0.0, 0.0, 0.0, 0.0, 0.0, 0.0, 0.0, 0.0, 0.0, 0.0, 0.0, 0.0, 0.0, 0.0, 0.0, 0.0, 0.0, 0.0, 0.0, 0.0, 0.0, 0.0, 0.0, 0.0, 0.0, 0.0, 0.0, 0.0, 0.0, 0.0, 0.0, 0.0, 0.0, 0.0, 0.0, 0.0, 0.0, 0.0, 0.0, 0.0, 0.0, 0.0, 0.0, 0.0, 0.0, 0.0, 0.0, 0.0, 0.0, 0.0, 0.0, 0.0, 0.0, 0.0, 0.0, 0.0, 0.0, 0.0, 0.0, 0.0, 0.0, 0.0, 0.0, 0.0, 0.0, 0.0, 0.0, 0.0, 0.0, 0.0, 0.0, 0.0, 0.0, 0.0, 0.0, 0.0, 0.0, 0.0, 0.0, 0.0, 0.0, 0.0, 0.0, 0.0, 0.0, 0.0, 0.0, 0.0, 0.0, 0.0, 0.0, 0.0, 0.0, 0.0, 0.0, 0.0, 0.0, 0.0, 0.0, 0.0, 0.0, 0.0, 0.0, 0.0, 0.0, 0.0, 0.0, 0.0, 0.0, 0.0, 0.0, 0.0, 0.0, 0.0, 0.0, 0.0, 0.0, 0.0, 0.0, 0.0, 0.0, 0.0, 0.0, 0.0, 0.0, 0.0, 0.0, 0.0, 0.0, 0.0, 0.0, 0.0, 0.0, 0.0, 0.0, 0.0, 0.0, 0.0, 0.0, 0.0, 0.0, 0.0, 0.0, 0.0, 0.0, 0.0, 0.0, 0.0, 0.0, 0.0, 0.0, 0.0, 0.0, 0.0, 0.0, 0.0, 0.0, 0.0, 0.0, 0.0, 0.0, 0.0, 0.0, 0.0, 0.0, 0.0, 0.0, 0.0, 0.0, 0.0, 0.0, 0.0, 0.0, 0.0, 0.0, 0.0, 0.0, 0.0, 0.0, 0.0, 0.0, 0.0, 0.0, 0.0, 0.0, 0.0, 0.0, 0.0, 0.0, 0.0, 0.0, 0.0, 0.0, 0.0, 0.0, 0.0, 0.0, 0.0, 0.0, 0.0, 0.0, 0.0, 0.0, 0.0, 0.0, 0.0, 0.0, 0.0, 0.0, 0.0, 0.0, 0.0, 0.0, 0.0, 0.0, 0.0, 0.0, 0.0, 0.0, 0.0, 0.0, 0.0, 0.0, 0.0, 0.0, 0.0, 0.0, 0.0, 0.0, 0.0, 0.0, 0.0, 0.0, 0.0, 0.0, 0.0, 0.0, 0.0, 0.0, 0.0, 0.0, 0.0, 0.0, 0.0, 0.0, 0.0, 0.0, 0.0, 0.0, 0.0, 0.0, 0.0, 0.0, 0.0, 0.0, 0.0, 0.0, 0.0, 0.0, 0.0, 0.0, 0.0, 0.0, 0.0, 0.0, 0.0, 0.0, 0.0, 0.0, 0.0, 0.0, 0.0, 0.0, 0.0, 0.0, 0.0, 0.0, 0.0, 0.0, 0.0, 0.0, 0.0, 0.0, 0.0, 0.0, 0.0, 0.0, 0.0, 0.0, 0.0, 0.0, 0.0, 0.0, 0.0, 0.0, 0.0, 0.0, 0.0, 0.0, 0.0, 0.0, 0.0, 0.0, 0.0, 0.0, 0.0, 0.0, 0.0, 0.0, 0.0, 0.0, 0.0, 0.0, 0.0, 0.0, 0.0, 0.0, 0.0, 0.0, 0.0, 0.0, 0.0, 0.0, 0.0, 0.0, 0.0, 0.0, 0.0, 0.0, 0.0, 0.0, 0.0, 0.0, 0.0, 0.0, 0.0, 0.0, 0.0, 0.0, 0.0, 0.0, 0.0, 0.0, 0.0, 0.0, 0.0, 0.0, 0.0, 0.0, 0.0, 0.0, 0.0, 0.0, 0.0, 0.0, 0.0, 0.0, 0.0, 0.0, 0.0, 0.0, 0.0, 0.0, 0.0, 0.0, 0.0, 0.0, 0.0, 0.0, 0.0, 0.0, 0.0, 0.0, 0.0, 0.0, 0.0, 0.0, 0.0, 0.0, 0.0, 0.0, 0.0, 0.0, 0.0, 0.0, 0.0, 0.0, 0.0, 0.0, 0.0, 0.0, 0.0, 0.0, 0.0, 0.0, 0.0, 0.0, 0.0, 0.0, 0.0, 0.0, 0.0, 0.0, 0.0, 0.0, 0.0, 0.0, 0.0, 0.0, 0.0, 0.0, 0.0, 0.0, 0.0, 0.0, 0.0, 0.0, 0.0, 0.0, 0.0, 0.0, 0.0, 0.0, 0.0, 0.0, 0.0, 0.0, 0.0, 0.0, 0.0, 0.0, 0.0, 0.0, 0.0, 0.0, 0.0, 0.0, 0.0, 0.0, 0.0, 0.0, 0.0, 0.0, 0.0, 0.0, 0.0, 0.0, 0.0, 0.0, 0.0, 0.0, 0.0, 0.0, 0.0, 0.0, 0.0, 0.0, 0.0, 0.0, 0.0, 0.0, 0.0, 0.0, 0.0, 0.0, 0.0, 0.0, 0.0, 0.0, 0.0, 0.0, 0.0, 0.0, 0.0, 0.0, 0.0, 0.0, 0.0, 0.0, 0.0, 0.0, 0.0, 0.0, 0.0, 0.0, 0.0, 0.0, 0.0, 0.0, 0.0, 0.0, 0.0, 0.0, 0.0, 0.0, 0.0, 0.0, 0.0, 0.0, 0.0, 0.0, 0.0, 0.0, 0.0, 0.0, 0.0, 0.0, 0.0, 0.0, 0.0, 0.0, 0.0, 0.0, 0.0, 0.0, 0.0, 0.0, 0.0, 0.0, 0.0, 0.0, 0.0, 0.0, 0.0, 0.0, 0.0, 0.0, 0.0, 0.0, 0.0, 0.0, 0.0, 0.0, 0.0, 0.0, 0.0, 0.0, 0.0, 0.0, 0.0, 0.0, 0.0, 0.0, 0.0, 0.0, 0.0, 0.0, 0.0, 0.0, 0.0, 0.0, 0.0, 0.0, 0.0, 0.0, 0.0, 0.0, 0.0, 0.0, 0.0, 0.0, 0.0, 0.0, 0.0, 0.0, 0.0, 0.0, 0.0, 0.0, 0.0, 0.0, 0.0, 0.0, 0.0, 0.0, 0.0, 0.0, 0.0, 0.0, 0.0, 0.0, 0.0, 0.0, 0.0, 0.0, 0.0, 0.0, 0.0, 0.0, 0.0, 0.0, 0.0, 0.0, 0.0, 0.0, 0.0, 0.0, 0.0, 0.0, 0.0, 0.0, 0.0, 0.0, 0.0, 0.0, 0.0, 0.0, 0.0, 0.0, 0.0, 0.0, 0.0, 0.0, 0.0, 0.0, 0.0, 0.0, 0.0, 0.0, 0.0, 0.0, 0.0, 0.0, 0.0, 0.0, 0.0, 0.0, 0.0, 0.0, 0.0, 0.0, 0.0, 0.0, 0.0, 0.0, 0.0, 0.0, 0.0, 0.0, 0.0, 0.0, 0.0, 0.0, 0.0, 0.0, 0.0, 0.0, 0.0, 0.0, 0.0, 0.0, 0.0, 0.0, 0.0, 0.0, 0.0, 0.0, 0.0, 0.0, 0.0, 0.0, 0.0, 0.0, 0.0, 0.0, 0.0, 0.0, 0.0, 0.0, 0.0, 0.0, 0.0, 0.0, 0.0, 0.0, 0.0, 0.0, 0.0, 0.0, 0.0, 0.0, 0.0, 0.0, 0.0, 0.0, 0.0, 0.0, 0.0, 0.0, 0.0, 0.0, 0.0, 0.0, 0.0, 0.0, 0.0, 0.0, 0.0, 0.0, 0.0, 0.0, 0.0, 0.0, 0.0, 0.0, 0.0, 0.0, 0.0, 0.0, 0.0, 0.0, 0.0, 0.0, 0.0, 0.0, 0.0, 0.0, 0.0, 0.0, 0.0, 0.0, 0.0, 0.0, 0.0, 0.0, 0.0, 0.0, 0.0, 0.0, 0.0, 0.0, 0.0, 0.0, 0.0, 0.0, 0.0, 0.0, 0.0, 0.0, 0.0, 0.0, 0.0, 0.0, 0.0, 0.0, 0.0, 0.0, 0.0, 0.0, 0.0, 0.0, 0.0, 0.0, 0.0, 0.0, 0.0, 0.0, 0.0, 0.0, 0.0, 0.0, 0.0, 0.0, 0.0, 0.0, 0.0, 0.0, 0.0, 0.0, 0.0, 0.0, 0.0, 0.0, 0.0, 0.0, 0.0, 0.0, 0.0, 0.0, 0.0, 0.0, 0.0, 0.0, 0.0, 0.0, 0.0, 0.0, 0.0, 0.0, 0.0, 0.0, 0.0, 0.0, 0.0, 0.0, 0.0, 0.0, 0.0, 0.0, 0.0, 0.0, 0.0, 0.0, 0.0, 0.0, 0.0, 0.0, 0.0, 0.0, 0.0, 0.0, 0.0, 0.0, 0.0, 0.0, 0.0, 0.0, 0.0, 0.0, 0.0, 0.0, 0.0, 0.0, 0.0, 0.0, 0.0, 0.0, 0.0, 0.0, 0.0, 0.0, 0.0, 0.0, 0.0, 0.0, 0.0, 0.0, 0.0, 0.0, 0.0, 0.0, 0.0, 0.0, 0.0, 0.0, 0.0, 0.0, 0.0, 0.0, 0.0, 0.0, 0.0, 0.0, 0.0, 0.0, 0.0, 0.0, 0.0, 0.0, 0.0, 0.0, 0.0, 0.0, 0.0, 0.0, 0.0, 0.0, 0.0, 0.0, 0.0, 0.0, 0.0, 0.0, 0.0, 0.0, 0.0, 0.0, 0.0, 0.0, 0.0, 0.0, 0.0, 0.0, 0.0, 0.0, 0.0, 0.0, 0.0, 0.0, 0.0, 0.0, 0.0, 0.0, 0.0, 0.0, 0.0, 0.0, 0.0, 0.0, 0.0, 0.0, 0.0, 0.0, 0.0, 0.0, 0.0, 0.0, 0.0, 0.0, 0.0, 0.0, 0.0, 0.0, 0.0, 0.0, 0.0, 0.0, 0.0, 0.0, 0.0, 0.0, 0.0, 0.0, 0.0, 0.0, 0.0, 0.0, 0.0, 0.0, 0.0, 0.0, 0.0, 0.0, 0.0, 0.0, 0.0, 0.0, 0.0, 0.0, 0.0, 0.0, 0.0, 0.0, 0.0, 0.0, 0.0, 0.0, 0.0, 0.0, 0.0, 0.0, 0.0, 0.0, 0.0, 0.0, 0.0, 0.0, 0.0, 0.0, 0.0, 0.0, 0.0, 0.0, 0.0, 0.0, 0.0, 0.0, 0.0, 0.0, 0.0, 0.0, 0.0, 0.0, 0.0, 0.0, 0.0, 0.0, 0.0, 0.0, 0.0, 0.0, 0.0, 0.0, 0.0, 0.0, 0.0, 0.0, 0.0, 0.0, 0.0, 0.0, 0.0, 0.0, 0.0, 0.0, 0.0, 0.0, 0.0, 0.0, 0.0, 0.0, 0.0, 0.0, 0.0, 0.0, 0.0, 0.0, 0.0, 0.0, 0.0, 0.0, 0.0, 0.0, 0.0, 0.0, 0.0, 0.0, 0.0, 0.0, 0.0, 0.0, 0.0, 0.0, 0.0, 0.0, 0.0, 0.0, 0.0, 0.0, 0.0, 0.0, 0.0, 0.0, 0.0, 0.0, 0.0, 0.0, 0.0, 0.0, 0.0, 0.0, 0.0, 0.0, 0.0, 0.0, 0.0, 0.0, 0.0, 0.0, 0.0, 0.0, 0.0, 0.0, 0.0, 0.0, 0.0, 0.0, 0.0, 0.0, 0.0, 0.0, 0.0, 0.0, 0.0, 0.0, 0.0, 0.0, 0.0, 0.0, 0.0, 0.0, 0.0, 0.0, 0.0, 0.0, 0.0, 0.0, 0.0, 0.0, 0.0, 0.0, 0.0, 0.0, 0.0, 0.0, 0.0, 0.0, 0.0, 0.0, 0.0, 0.0, 0.0, 0.0, 0.0, 0.0, 0.0, 0.0, 0.0, 0.0, 0.0, 0.0, 0.0, 0.0, 0.0, 0.0, 0.0, 0.0, 0.0, 0.0, 0.0, 0.0, 0.0, 0.0, 0.0, 0.0, 0.0, 0.0, 0.0, 0.0, 0.0, 0.0, 0.0, 0.0, 0.0, 0.0, 0.0, 0.0, 0.0, 0.0, 0.0, 0.0, 0.0, 0.0, 0.0, 0.0, 0.0, 0.0, 0.0, 0.0, 0.0, 0.0, 0.0, 0.0, 0.0, 0.0, 0.0, 0.0, 0.0, 0.0, 0.0, 0.0, 0.0, 0.0, 0.0, 0.0, 0.0, 0.0, 0.0, 0.0, 0.0, 0.0, 0.0, 0.0, 0.0, 0.0, 0.0, 0.0, 0.0, 0.0, 0.0, 0.0, 0.0, 0.0, 0.0, 0.0, 0.0, 0.0, 0.0, 0.0, 0.0, 0.0, 0.0, 0.0, 0.0, 0.0, 0.0, 0.0, 0.0, 0.0, 0.0, 0.0, 0.0, 0.0, 0.0, 0.0, 0.0, 0.0, 0.0, 0.0, 0.0, 0.0, 0.0, 0.0, 0.0, 0.0, 0.0, 0.0, 0.0, 0.0, 0.0, 0.0, 0.0, 0.0, 0.0, 0.0, 0.0, 0.0, 0.0, 0.0, 0.0, 0.0, 0.0, 0.0, 0.0, 0.0, 0.0, 0.0, 0.0, 0.0, 0.0, 0.0, 0.0, 0.0, 0.0, 0.0, 0.0, 0.0, 0.0, 0.0, 0.0, 0.0, 0.0, 0.0, 0.0, 0.0, 0.0, 0.0, 0.0, 0.0, 0.0, 0.0, 0.0, 0.0, 0.0, 0.0, 0.0, 0.0, 0.0, 0.0, 0.0, 0.0, 0.0, 0.0, 0.0, 0.0, 0.0, 0.0, 0.0, 0.0, 0.0, 0.0, 0.0, 0.0, 0.0, 0.0, 0.0, 0.0, 0.0, 0.0, 0.0, 0.0, 0.0, 0.0, 0.0, 0.0, 0.0, 0.0, 0.0, 0.0, 0.0, 0.0, 0.0, 0.0, 0.0, 0.0, 0.0, 0.0, 0.0, 0.0, 0.0, 0.0, 0.0, 0.0, 0.0, 0.0, 0.0, 0.0, 0.0, 0.0, 0.0, 0.0, 0.0, 0.0, 0.0, 0.0, 0.0, 0.0, 0.0, 0.0, 0.0, 0.0, 0.0, 0.0, 0.0, 0.0, 0.0, 0.0, 0.0, 0.0, 0.0, 0.0, 0.0, 0.0, 0.0, 0.0, 0.0, 0.0, 0.0, 0.0, 0.0, 0.0, 0.0, 0.0, 0.0, 0.0, 0.0, 0.0, 0.0, 0.0, 0.0, 0.0, 0.0, 0.0, 0.0, 0.0, 0.0, 0.0, 0.0, 0.0, 0.0, 0.0, 0.0, 0.0, 0.0, 0.0, 0.0, 0.0, 0.0, 0.0, 0.0, 0.0, 0.0, 0.0, 0.0, 0.0, 0.0, 0.0, 0.0, 0.0, 0.0, 0.0, 0.0, 0.0, 0.0, 0.0, 0.0, 0.0, 0.0, 0.0, 0.0, 0.0, 0.0, 0.0, 0.0, 0.0, 0.0, 0.0, 0.0, 0.0, 0.0, 0.0, 0.0, 0.0, 0.0, 0.0, 0.0, 0.0, 0.0, 0.0, 0.0, 0.0, 0.0, 0.0, 0.0, 0.0, 0.0, 0.0, 0.0, 0.0, 0.0, 0.0, 0.0, 0.0, 0.0, 0.0, 0.0, 0.0, 0.0, 0.0, 0.0, 0.0, 0.0, 0.0, 0.0, 0.0, 0.0, 0.0, 0.0, 0.0, 0.0, 0.0, 0.0, 0.0, 0.0, 0.0, 0.0, 0.0, 0.0, 0.0, 0.0, 0.0, 0.0, 0.0, 0.0, 0.0, 0.0, 0.0, 0.0, 0.0, 0.0, 0.0, 0.0, 0.0, 0.0, 0.0, 0.0, 0.0, 0.0, 0.0, 0.0, 0.0, 0.0, 0.0, 0.0, 0.0, 0.0, 0.0, 0.0, 0.0, 0.0, 0.0, 0.0, 0.0, 0.0, 0.0, 0.0, 0.0, 0.0, 0.0, 0.0, 0.0, 0.0, 0.0, 0.0, 0.0, 0.0, 0.0, 0.0, 0.0, 0.0, 0.0, 0.0, 0.0, 0.0, 0.0, 0.0, 0.0, 0.0, 0.0, 0.0, 0.0, 0.0, 0.0, 0.0, 0.0, 0.0, 0.0, 0.0, 0.0, 0.0, 0.0, 0.0, 0.0, 0.0, 0.0, 0.0, 0.0, 0.0, 0.0, 0.0, 0.0, 0.0, 0.0, 0.0, 0.0, 0.0, 0.0, 0.0, 0.0, 0.0, 0.0, 0.0, 0.0, 0.0, 0.0, 0.0, 0.0, 0.0, 0.0, 0.0, 0.0, 0.0, 0.0, 0.0, 0.0, 0.0, 0.0, 0.0, 0.0, 0.0, 0.0, 0.0, 0.0, 0.0, 0.0, 0.0, 0.0, 0.0, 0.0, 0.0, 0.0, 0.0, 0.0, 0.0, 0.0, 0.0, 0.0, 0.0, 0.0, 0.0, 0.0, 0.0, 0.0, 0.0, 0.0, 0.0, 0.0, 0.0, 0.0, 0.0, 0.0, 0.0, 0.0, 0.0, 0.0, 0.0, 0.0, 0.0, 0.0, 0.0, 0.0, 0.0, 0.0, 0.0, 0.0, 0.0, 0.0, 0.0, 0.0, 0.0, 0.0, 0.0, 0.0, 0.0, 0.0, 0.0, 0.0, 0.0, 0.0, 0.0, 0.0, 0.0, 0.0, 0.0, 0.0, 0.0, 0.0, 0.0, 0.0, 0.0, 0.0, 0.0, 0.0, 0.0, 0.0, 0.0, 0.0, 0.0, 0.0, 0.0, 0.0, 0.0, 0.0, 0.0, 0.0, 0.0, 0.0, 0.0, 0.0, 0.0, 0.0, 0.0, 0.0, 0.0, 0.0, 0.0, 0.0, 0.0, 0.0, 0.0, 0.0, 0.0, 0.0, 0.0, 0.0, 0.0, 0.0, 0.0, 0.0, 0.0, 0.0, 0.0, 0.0, 0.0, 0.0, 0.0, 0.0, 0.0, 0.0, 0.0, 0.0, 0.0, 0.0, 0.0, 0.0, 0.0, 0.0, 0.0, 0.0, 0.0, 0.0, 0.0, 0.0, 0.0, 0.0, 0.0, 0.0, 0.0, 0.0, 0.0, 0.0, 0.0, 0.0, 0.0, 0.0, 0.0, 0.0, 0.0, 0.0, 0.0, 0.0, 0.0, 0.0, 0.0, 0.0, 0.0, 0.0, 0.0, 0.0, 0.0, 0.0, 0.0, 0.0, 0.0, 0.0, 0.0, 0.0, 0.0, 0.0, 0.0, 0.0, 0.0, 0.0, 0.0, 0.0, 0.0, 0.0, 0.0, 0.0, 0.0, 0.0, 0.0, 0.0, 0.0, 0.0, 0.0, 0.0, 0.0, 0.0, 0.0, 0.0, 0.0, 0.0, 0.0, 0.0, 0.0, 0.0, 0.0, 0.0, 0.0, 0.0, 0.0, 0.0, 0.0, 0.0, 0.0, 0.0, 0.0, 0.0, 0.0, 0.0, 0.0, 0.0, 0.0, 0.0, 0.0, 0.0, 0.0, 0.0, 0.0, 0.0, 0.0, 0.0, 0.0, 0.0, 0.0, 0.0, 0.0, 0.0, 0.0, 0.0, 0.0, 0.0, 0.0, 0.0, 0.0, 0.0, 0.0, 0.0, 0.0, 0.0, 0.0, 0.0, 0.0, 0.0, 0.0, 0.0, 0.0, 0.0, 0.0, 0.0, 0.0, 0.0, 0.0, 0.0, 0.0, 0.0, 0.0, 0.0, 0.0, 0.0, 0.0, 0.0, 0.0, 0.0, 0.0, 0.0, 0.0, 0.0, 0.0, 0.0, 0.0, 0.0, 0.0, 0.0, 0.0, 0.0, 0.0, 0.0, 0.0, 0.0, 0.0, 0.0, 0.0, 0.0, 0.0, 0.0, 0.0, 0.0, 0.0, 0.0, 0.0, 0.0, 0.0, 0.0, 0.0, 0.0, 0.0, 0.0, 0.0, 0.0, 0.0, 0.0, 0.0, 0.0, 0.0, 0.0, 0.0, 0.0, 0.0, 0.0, 0.0, 0.0, 0.0, 0.0, 0.0, 0.0, 0.0, 0.0, 0.0, 0.0, 0.0, 0.0, 0.0, 0.0, 0.0, 0.0, 0.0, 0.0, 0.0, 0.0, 0.0, 0.0, 0.0, 0.0, 0.0, 0.0, 0.0, 0.0, 0.0, 0.0, 0.0, 0.0, 0.0, 0.0, 0.0, 0.0, 0.0, 0.0, 0.0, 0.0, 0.0, 0.0, 0.0, 0.0, 0.0, 0.0, 0.0, 0.0, 0.0, 0.0, 0.0, 0.0, 0.0, 0.0, 0.0, 0.0, 0.0, 0.0, 0.0, 0.0, 0.0, 0.0, 0.0, 0.0, 0.0, 0.0, 0.0, 0.0, 0.0, 0.0, 0.0, 0.0, 0.0, 0.0, 0.0, 0.0, 0.0, 0.0, 0.0, 0.0, 0.0, 0.0, 0.0, 0.0, 0.0, 0.0, 0.0, 0.0, 0.0, 0.0, 0.0, 0.0, 0.0, 0.0, 0.0, 0.0, 0.0, 0.0, 0.0, 0.0, 0.0, 0.0, 0.0, 0.0, 0.0, 0.0, 0.0, 0.0, 0.0, 0.0, 0.0, 0.0, 0.0, 0.0, 0.0, 0.0, 0.0, 0.0, 0.0, 0.0, 0.0, 0.0, 0.0, 0.0, 0.0, 0.0, 0.0, 0.0, 0.0, 0.0, 0.0, 0.0, 0.0, 0.0, 0.0, 0.0, 0.0, 0.0, 0.0, 0.0, 0.0, 0.0, 0.0, 0.0, 0.0, 0.0, 0.0, 0.0, 0.0, 0.0, 0.0, 0.0, 0.0, 0.0, 0.0, 0.0, 0.0, 0.0, 0.0, 0.0, 0.0, 0.0, 0.0, 0.0, 0.0, 0.0, 0.0, 0.0, 0.0, 0.0, 0.0, 0.0, 0.0, 0.0, 0.0, 0.0, 0.0, 0.0, 0.0, 0.0, 0.0, 0.0, 0.0, 0.0, 0.0, 0.0, 0.0, 0.0, 0.0, 0.0, 0.0, 0.0, 0.0, 0.0, 0.0, 0.0, 0.0, 0.0, 0.0, 0.0, 0.0, 0.0, 0.0, 0.0, 0.0, 0.0, 0.0, 0.0, 0.0, 0.0, 0.0, 0.0, 0.0, 0.0, 0.0, 0.0, 0.0, 0.0, 0.0, 0.0, 0.0, 0.0, 0.0, 0.0, 0.0, 0.0, 0.0, 0.0, 0.0, 0.0, 0.0, 0.0, 0.0, 0.0, 0.0, 0.0, 0.0, 0.0, 0.0, 0.0, 0.0, 0.0, 0.0, 0.0, 0.0, 0.0, 0.0, 0.0, 0.0, 0.0, 0.0, 0.0, 0.0, 0.0, 0.0, 0.0, 0.0, 0.0, 0.0, 0.0, 0.0, 0.0, 0.0, 0.0, 0.0, 0.0, 0.0, 0.0, 0.0, 0.0, 0.0, 0.0, 0.0, 0.0, 0.0, 0.0, 0.0, 0.0, 0.0, 0.0, 0.0, 0.0, 0.0, 0.0, 0.0, 0.0, 0.0, 0.0, 0.0, 0.0, 0.0, 0.0, 0.0, 0.0, 0.0, 0.0, 0.0, 0.0, 0.0, 0.0, 0.0, 0.0, 0.0, 0.0, 0.0, 0.0, 0.0, 0.0, 0.0, 0.0, 0.0, 0.0, 0.0, 0.0, 0.0, 0.0, 0.0, 0.0, 0.0, 0.0, 0.0, 0.0, 0.0, 0.0, 0.0, 0.0, 0.0, 0.0, 0.0, 0.0, 0.0, 0.0, 0.0, 0.0, 0.0, 0.0, 0.0, 0.0, 0.0, 0.0, 0.0, 0.0, 0.0, 0.0, 0.0, 0.0, 0.0, 0.0, 0.0, 0.0, 0.0, 0.0, 0.0, 0.0, 0.0, 0.0, 0.0, 0.0, 0.0, 0.0, 0.0, 0.0, 0.0, 0.0, 0.0, 0.0, 0.0, 0.0, 0.0, 0.0, 0.0, 0.0, 0.0, 0.0, 0.0, 0.0, 0.0, 0.0, 0.0, 0.0, 0.0, 0.0, 0.0, 0.0, 0.0, 0.0, 0.0, 0.0, 0.0, 0.0, 0.0, 0.0, 0.0, 0.0, 0.0, 0.0, 0.0, 0.0, 0.0, 0.0, 0.0, 0.0, 0.0, 0.0, 0.0, 0.0, 0.0, 0.0, 0.0, 0.0, 0.0, 0.0, 0.0, 0.0, 0.0, 0.0, 0.0, 0.0, 0.0, 0.0, 0.0, 0.0, 0.0, 0.0, 0.0, 0.0, 0.0, 0.0, 0.0, 0.0, 0.0, 0.0, 0.0, 0.0, 0.0, 0.0, 0.0, 0.0, 0.0, 0.0, 0.0, 0.0, 0.0, 0.0, 0.0, 0.0, 0.0, 0.0, 0.0, 0.0, 0.0, 0.0, 0.0, 0.0, 0.0, 0.0, 0.0, 0.0, 0.0, 0.0, 0.0, 0.0, 0.0, 0.0, 0.0, 0.0, 0.0, 0.0, 0.0, 0.0, 0.0, 0.0, 0.0, 0.0, 0.0, 0.0, 0.0, 0.0, 0.0, 0.0, 0.0, 0.0, 0.0, 0.0, 0.0, 0.0, 0.0, 0.0, 0.0, 0.0, 0.0, 0.0, 0.0, 0.0, 0.0, 0.0, 0.0, 0.0, 0.0, 0.0, 0.0, 0.0, 0.0, 0.0, 0.0, 0.0, 0.0, 0.0, 0.0, 0.0, 0.0, 0.0, 0.0, 0.0, 0.0, 0.0, 0.0, 0.0, 0.0, 0.0, 0.0, 0.0, 0.0, 0.0, 0.0, 0.0, 0.0, 0.0, 0.0, 0.0, 0.0, 0.0, 0.0, 0.0, 0.0, 0.0, 0.0, 0.0, 0.0, 0.0, 0.0, 0.0, 0.0, 0.0, 0.0, 0.0, 0.0, 0.0, 0.0, 0.0, 0.0, 0.0, 0.0, 0.0, 0.0, 0.0, 0.0, 0.0, 0.0, 0.0, 0.0, 0.0, 0.0, 0.0, 0.0, 0.0, 0.0, 0.0, 0.0, 0.0, 0.0, 0.0, 0.0, 0.0, 0.0, 0.0, 0.0, 0.0, 0.0, 0.0, 0.0, 0.0, 0.0, 0.0, 0.0, 0.0, 0.0, 0.0, 0.0, 0.0, 0.0, 0.0, 0.0, 0.0, 0.0, 0.0, 0.0, 0.0, 0.0, 0.0, 0.0, 0.0, 0.0, 0.0, 0.0, 0.0, 0.0, 0.0, 0.0, 0.0, 0.0, 0.0, 0.0, 0.0, 0.0, 0.0, 0.0, 0.0, 0.0, 0.0, 0.0, 0.0, 0.0, 0.0, 0.0, 0.0, 0.0, 0.0, 0.0, 0.0, 0.0, 0.0, 0.0, 0.0, 0.0, 0.0, 0.0, 0.0, 0.0, 0.0, 0.0, 0.0, 0.0, 0.0, 0.0, 0.0, 0.0, 0.0, 0.0, 0.0, 0.0, 0.0, 0.0, 0.0, 0.0, 0.0, 0.0, 0.0, 0.0, 0.0, 0.0, 0.0, 0.0, 0.0, 0.0, 0.0, 0.0, 0.0, 0.0, 0.0, 0.0, 0.0, 0.0, 0.0, 0.0, 0.0, 0.0, 0.0, 0.0, 0.0, 0.0, 0.0, 0.0, 0.0, 0.0, 0.0, 0.0, 0.0, 0.0, 0.0, 0.0, 0.0, 0.0, 0.0, 0.0, 0.0, 0.0, 0.0, 0.0, 0.0, 0.0, 0.0, 0.0, 0.0, 0.0, 0.0, 0.0, 0.0, 0.0, 0.0, 0.0, 0.0, 0.0, 0.0, 0.0, 0.0, 0.0, 0.0, 0.0, 0.0, 0.0, 0.0, 0.0, 0.0, 0.0, 0.0, 0.0, 0.0, 0.0, 0.0, 0.0, 0.0, 0.0, 0.0, 0.0, 0.0, 0.0, 0.0, 0.0, 0.0, 0.0, 0.0, 0.0, 0.0, 0.0, 0.0, 0.0, 0.0, 0.0, 0.0, 0.0, 0.0, 0.0, 0.0, 0.0, 0.0, 0.0, 0.0, 0.0, 0.0, 0.0, 0.0, 0.0, 0.0, 0.0, 0.0, 0.0, 0.0, 0.0, 0.0, 0.0, 0.0, 0.0, 0.0, 0.0, 0.0, 0.0, 0.0, 0.0, 0.0, 0.0, 0.0, 0.0, 0.0, 0.0, 0.0, 0.0, 0.0, 0.0, 0.0, 0.0, 0.0, 0.0, 0.0, 0.0, 0.0, 0.0, 0.0, 0.0, 0.0, 0.0, 0.0, 0.0, 0.0, 0.0, 0.0, 0.0, 0.0, 0.0, 0.0, 0.0, 0.0, 0.0, 0.0, 0.0, 0.0, 0.0, 0.0, 0.0, 0.0, 0.0, 0.0, 0.0, 0.0, 0.0, 0.0, 0.0, 0.0, 0.0, 0.0, 0.0, 0.0, 0.0, 0.0, 0.0, 0.0, 0.0, 0.0, 0.0, 0.0, 0.0, 0.0, 0.0, 0.0, 0.0, 0.0, 0.0, 0.0, 0.0, 0.0, 0.0, 0.0, 0.0, 0.0, 0.0, 0.0, 0.0, 0.0, 0.0, 0.0, 0.0, 0.0, 0.0, 0.0, 0.0, 0.0, 0.0, 0.0, 0.0, 0.0, 0.0, 0.0, 0.0, 0.0, 0.0, 0.0, 0.0, 0.0, 0.0, 0.0, 0.0, 0.0, 0.0, 0.0, 0.0, 0.0, 0.0, 0.0, 0.0, 0.0, 0.0, 0.0, 0.0, 0.0, 0.0, 0.0, 0.0, 0.0, 0.0, 0.0, 0.0, 0.0, 0.0, 0.0, 0.0, 0.0, 0.0, 0.0, 0.0, 0.0, 0.0, 0.0, 0.0, 0.0, 0.0, 0.0, 0.0, 0.0, 0.0, 0.0, 0.0, 0.0, 0.0, 0.0, 0.0, 0.0, 0.0, 0.0, 0.0, 0.0, 0.0, 0.0, 0.0, 0.0, 0.0, 0.0, 0.0, 0.0, 0.0, 0.0, 0.0, 0.0, 0.0, 0.0, 0.0, 0.0, 0.0, 0.0, 0.0, 0.0, 0.0, 0.0, 0.0, 0.0, 0.0, 0.0, 0.0, 0.0, 0.0, 0.0, 0.0, 0.0, 0.0, 0.0, 0.0, 0.0, 0.0, 0.0, 0.0, 0.0, 0.0, 0.0, 0.0, 0.0, 0.0, 0.0, 0.0, 0.0, 0.0, 0.0, 0.0, 0.0, 0.0, 0.0, 0.0, 0.0, 0.0, 0.0, 0.0, 0.0, 0.0, 0.0, 0.0, 0.0, 0.0, 0.0, 0.0, 0.0, 0.0, 0.0, 0.0, 0.0, 0.0, 0.0, 0.0, 0.0, 0.0, 0.0, 0.0, 0.0, 0.0, 0.0, 0.0, 0.0, 0.0, 0.0, 0.0, 0.0, 0.0, 0.0, 0.0, 0.0, 0.0, 0.0, 0.0, 0.0, 0.0, 0.0, 0.0, 0.0, 0.0, 0.0, 0.0, 0.0, 0.0, 0.0, 0.0, 0.0, 0.0, 0.0, 0.0, 0.0, 0.0, 0.0, 0.0, 0.0, 0.0, 0.0, 0.0, 0.0, 0.0, 0.0, 0.0, 0.0, 0.0, 0.0, 0.0, 0.0, 0.0, 0.0, 0.0, 0.0, 0.0, 0.0, 0.0, 0.0, 0.0, 0.0, 0.0, 0.0, 0.0, 0.0, 0.0, 0.0, 0.0, 0.0, 0.0, 0.0, 0.0, 0.0, 0.0, 0.0, 0.0, 0.0, 0.0, 0.0, 0.0, 0.0, 0.0, 0.0, 0.0, 0.0, 0.0, 0.0, 0.0, 0.0, 0.0, 0.0, 0.0, 0.0, 0.0, 0.0, 0.0, 0.0, 0.0, 0.0, 0.0, 0.0, 0.0, 0.0, 0.0, 0.0, 0.0, 0.0, 0.0, 0.0, 0.0, 0.0, 0.0, 0.0, 0.0, 0.0, 0.0, 0.0, 0.0, 0.0, 0.0, 0.0, 0.0, 0.0, 0.0, 0.0, 0.0, 0.0, 0.0, 0.0, 0.0, 0.0, 0.0, 0.0, 0.0, 0.0, 0.0, 0.0, 0.0, 0.0, 0.0, 0.0, 0.0, 0.0, 0.0, 0.0, 0.0, 0.0, 0.0, 0.0, 0.0, 0.0, 0.0, 0.0, 0.0, 0.0, 0.0, 0.0, 0.0, 0.0, 0.0, 0.0, 0.0, 0.0, 0.0, 0.0, 0.0, 0.0, 0.0, 0.0, 0.0, 0.0, 0.0, 0.0, 0.0, 0.0, 0.0, 0.0, 0.0, 0.0, 0.0, 0.0, 0.0, 0.0, 0.0, 0.0, 0.0, 0.0, 0.0, 0.0, 0.0, 0.0, 0.0, 0.0, 0.0, 0.0, 0.0, 0.0, 0.0, 0.0, 0.0, 0.0, 0.0, 0.0, 0.0, 0.0, 0.0, 0.0, 0.0, 0.0, 0.0, 0.0, 0.0, 0.0, 0.0, 0.0, 0.0, 0.0, 0.0, 0.0, 0.0, 0.0, 0.0, 0.0, 0.0, 0.0, 0.0, 0.0, 0.0, 0.0, 0.0, 0.0, 0.0, 0.0, 0.0, 0.0, 0.0, 0.0, 0.0, 0.0, 0.0, 0.0, 0.0, 0.0, 0.0, 0.0, 0.0, 0.0, 0.0, 0.0, 0.0, 0.0, 0.0, 0.0, 0.0, 0.0, 0.0, 0.0, 0.0, 0.0, 0.0, 0.0, 0.0, 0.0, 0.0, 0.0, 0.0, 0.0, 0.0, 0.0, 0.0, 0.0, 0.0, 0.0, 0.0, 0.0, 0.0, 0.0, 0.0, 0.0, 0.0, 0.0, 0.0, 0.0, 0.0, 0.0, 0.0, 0.0, 0.0, 0.0, 0.0, 0.0, 0.0, 0.0, 0.0, 0.0, 0.0, 0.0, 0.0, 0.0, 0.0, 0.0, 0.0, 0.0, 0.0, 0.0, 0.0, 0.0, 0.0, 0.0, 0.0, 0.0, 0.0, 0.0, 0.0, 0.0, 0.0, 0.0, 0.0, 0.0, 0.0, 0.0, 0.0, 0.0, 0.0, 0.0, 0.0, 0.0, 0.0, 0.0, 0.0, 0.0, 0.0, 0.0, 0.0, 0.0, 0.0, 0.0, 0.0, 0.0, 0.0, 0.0, 0.0, 0.0, 0.0, 0.0, 0.0, 0.0, 0.0, 0.0, 0.0, 0.0, 0.0, 0.0, 0.0, 0.0, 0.0, 0.0, 0.0, 0.0, 0.0, 0.0, 0.0, 0.0, 0.0, 0.0, 0.0, 0.0, 0.0, 0.0, 0.0, 0.0, 0.0, 0.0, 0.0, 0.0, 0.0, 0.0, 0.0, 0.0, 0.0, 0.0, 0.0, 0.0, 0.0, 0.0, 0.0, 0.0, 0.0, 0.0, 0.0, 0.0, 0.0, 0.0, 0.0, 0.0, 0.0, 0.0, 0.0, 0.0, 0.0, 0.0, 0.0, 0.0, 0.0, 0.0, 0.0, 0.0, 0.0, 0.0, 0.0, 0.0, 0.0, 0.0, 0.0, 0.0, 0.0, 0.0, 0.0, 0.0, 0.0, 0.0, 0.0, 0.0, 0.0, 0.0, 0.0, 0.0, 0.0, 0.0, 0.0, 0.0, 0.0, 0.0, 0.0, 0.0, 0.0, 0.0, 0.0, 0.0, 0.0, 0.0, 0.0, 0.0, 0.0, 0.0, 0.0, 0.0, 0.0, 0.0, 0.0, 0.0, 0.0, 0.0, 0.0, 0.0, 0.0, 0.0, 0.0, 0.0, 0.0, 0.0, 0.0, 0.0, 0.0, 0.0, 0.0, 0.0, 0.0, 0.0, 0.0, 0.0, 0.0, 0.0, 0.0, 0.0, 0.0, 0.0, 0.0, 0.0, 0.0, 0.0, 0.0, 0.0, 0.0, 0.0, 0.0, 0.0, 0.0, 0.0, 0.0, 0.0, 0.0, 0.0, 0.0, 0.0, 0.0, 0.0, 0.0, 0.0, 0.0, 0.0, 0.0, 0.0, 0.0, 0.0, 0.0, 0.0, 0.0, 0.0, 0.0, 0.0, 0.0, 0.0, 0.0, 0.0, 0.0, 0.0, 0.0, 0.0, 0.0, 0.0, 0.0, 0.0, 0.0, 0.0, 0.0, 0.0, 0.0, 0.0, 0.0, 0.0, 0.0, 0.0, 0.0, 0.0, 0.0, 0.0, 0.0, 0.0, 0.0, 0.0, 0.0, 0.0, 0.0, 0.0, 0.0, 0.0, 0.0, 0.0, 0.0, 0.0, 0.0, 0.0, 0.0, 0.0, 0.0, 0.0, 0.0, 0.0, 0.0, 0.0, 0.0, 0.0, 0.0, 0.0, 0.0, 0.0, 0.0, 0.0, 0.0, 0.0, 0.0, 0.0, 0.0, 0.0, 0.0, 0.0, 0.0, 0.0, 0.0, 0.0, 0.0, 0.0, 0.0, 0.0, 0.0, 0.0, 0.0, 0.0, 0.0, 0.0, 0.0, 0.0, 0.0, 0.0, 0.0, 0.0, 0.0, 0.0, 0.0, 0.0, 0.0, 0.0, 0.0, 0.0, 0.0, 0.0, 0.0, 0.0, 0.0, 0.0, 0.0, 0.0, 0.0, 0.0, 0.0, 0.0, 0.0, 0.0, 0.0, 0.0, 0.0, 0.0, 0.0, 0.0, 0.0, 0.0, 0.0, 0.0, 0.0, 0.0, 0.0, 0.0, 0.0, 0.0, 0.0, 0.0, 0.0, 0.0, 0.0, 0.0, 0.0, 0.0, 0.0, 0.0, 0.0, 0.0, 0.0, 0.0, 0.0, 0.0, 0.0, 0.0, 0.0, 0.0, 0.0, 0.0, 0.0, 0.0, 0.0, 0.0, 0.0, 0.0, 0.0, 0.0, 0.0, 0.0, 0.0, 0.0, 0.0, 0.0, 0.0, 0.0, 0.0, 0.0, 0.0, 0.0, 0.0, 0.0, 0.0, 0.0, 0.0, 0.0, 0.0, 0.0, 0.0, 0.0, 0.0, 0.0, 0.0, 0.0, 0.0, 0.0, 0.0, 0.0, 0.0, 0.0, 0.0, 0.0, 0.0, 0.0, 0.0, 0.0, 0.0, 0.0, 0.0, 0.0, 0.0, 0.0, 0.0, 0.0, 0.0, 0.0, 0.0, 0.0, 0.0, 0.0, 0.0, 0.0, 0.0, 0.0, 0.0, 0.0, 0.0, 0.0, 0.0, 0.0, 0.0, 0.0, 0.0, 0.0, 0.0, 0.0, 0.0, 0.0, 0.0, 0.0, 0.0, 0.0, 0.0, 0.0, 0.0, 0.0, 0.0, 0.0, 0.0, 0.0, 0.0, 0.0, 0.0, 0.0, 0.0, 0.0, 0.0, 0.0, 0.0, 0.0, 0.0, 0.0, 0.0, 0.0, 0.0, 0.0, 0.0, 0.0, 0.0, 0.0, 0.0, 0.0, 0.0, 0.0, 0.0, 0.0, 0.0, 0.0, 0.0, 0.0, 0.0, 0.0, 0.0, 0.0, 0.0, 0.0, 0.0, 0.0, 0.0, 0.0, 0.0, 0.0, 0.0, 0.0, 0.0, 0.0, 0.0, 0.0, 0.0, 0.0, 0.0, 0.0, 0.0, 0.0, 0.0, 0.0, 0.0, 0.0, 0.0, 0.0, 0.0, 0.0, 0.0, 0.0, 0.0, 0.0, 0.0, 0.0, 0.0, 0.0, 0.0, 0.0, 0.0, 0.0, 0.0, 0.0, 0.0, 0.0, 0.0, 0.0, 0.0, 0.0, 0.0, 0.0, 0.0, 0.0, 0.0, 0.0, 0.0, 0.0, 0.0, 0.0, 0.0, 0.0, 0.0, 0.0, 0.0, 0.0, 0.0, 0.0, 0.0, 0.0, 0.0, 0.0, 0.0, 0.0, 0.0, 0.0, 0.0, 0.0, 0.0, 0.0, 0.0, 0.0, 0.0, 0.0, 0.0, 0.0, 0.0, 0.0, 0.0, 0.0, 0.0, 0.0, 0.0, 0.0, 0.0, 0.0, 0.0, 0.0, 0.0, 0.0, 0.0, 0.0, 0.0, 0.0, 0.0, 0.0, 0.0, 0.0, 0.0, 0.0, 0.0, 0.0, 0.0, 0.0, 0.0, 0.0, 0.0, 0.0, 0.0, 0.0, 0.0, 0.0, 0.0, 0.0, 0.0, 0.0, 0.0, 0.0, 0.0, 0.0, 0.0, 0.0, 0.0, 0.0, 0.0, 0.0, 0.0, 0.0, 0.0, 0.0, 0.0, 0.0, 0.0, 0.0, 0.0, 0.0, 0.0, 0.0, 0.0, 0.0, 0.0, 0.0, 0.0, 0.0, 0.0, 0.0, 0.0, 0.0, 0.0, 0.0, 0.0, 0.0, 0.0, 0.0, 0.0, 0.0, 0.0, 0.0, 0.0, 0.0, 0.0, 0.0, 0.0, 0.0, 0.0, 0.0, 0.0, 0.0, 0.0, 0.0, 0.0, 0.0, 0.0, 0.0, 0.0, 0.0, 0.0, 0.0, 0.0, 0.0, 0.0, 0.0, 0.0, 0.0, 0.0, 0.0, 0.0, 0.0, 0.0, 0.0, 0.0, 0.0, 0.0, 0.0, 0.0, 0.0, 0.0, 0.0, 0.0, 0.0, 0.0, 0.0, 0.0, 0.0, 0.0, 0.0, 0.0, 0.0, 0.0, 0.0, 0.0, 0.0, 0.0, 0.0, 0.0, 0.0, 0.0, 0.0, 0.0, 0.0, 0.0, 0.0, 0.0, 0.0, 0.0, 0.0, 0.0, 0.0, 0.0, 0.0, 0.0, 0.0, 0.0, 0.0, 0.0, 0.0, 0.0, 0.0, 0.0, 0.0, 0.0, 0.0, 0.0, 0.0, 0.0, 0.0, 0.0, 0.0, 0.0, 0.0, 0.0, 0.0, 0.0, 0.0, 0.0, 0.0, 0.0, 0.0, 0.0, 0.0, 0.0, 0.0, 0.0, 0.0, 0.0, 0.0, 0.0, 0.0, 0.0, 0.0, 0.0, 0.0, 0.0, 0.0, 0.0, 0.0, 0.0, 0.0, 0.0, 0.0, 0.0, 0.0, 0.0, 0.0, 0.0, 0.0, 0.0, 0.0, 0.0, 0.0, 0.0, 0.0, 0.0, 0.0, 0.0, 0.0, 0.0, 0.0, 0.0, 0.0, 0.0, 0.0, 0.0, 0.0, 0.0, 0.0, 0.0, 0.0, 0.0, 0.0, 0.0, 0.0, 0.0, 0.0, 0.0, 0.0, 0.0, 0.0, 0.0, 0.0, 0.0, 0.0, 0.0, 0.0, 0.0, 0.0, 0.0, 0.0, 0.0, 0.0, 0.0, 0.0, 0.0, 0.0, 0.0, 0.0, 0.0, 0.0, 0.0, 0.0, 0.0, 0.0, 0.0, 0.0])
me_circle.update()

# ---- objects
ob_light = bpy.data.objects.new('Light', light_light)
ob_camera = bpy.data.objects.new('Camera', cam_camera)
ob_metal_part_001 = bpy.data.objects.new('Metal Part.001', me_circle)

# ---- transforms, parenting, visibility, modifiers, constraints
ob_light.location = (5.308, -2.736, 5.0)
ob_light.rotation_euler = (0.6503, 0.05522, 1.866)
ob_light.lock_rotations_4d = False
ob_light.empty_display_type = 'ARROWS'
ob_light.color = (0.0, 0.0, 0.0, 0.0)
ob_light.lineart.crease_threshold = 0.0
ob_camera.location = (7.359, -6.926, 5.816)
ob_camera.rotation_euler = (1.109, 0.0, 0.8149)
ob_camera.lock_rotations_4d = False
ob_camera.empty_display_type = 'ARROWS'
ob_camera.color = (0.0, 0.0, 0.0, 0.0)
ob_camera.display_type = 'WIRE'
ob_camera.lineart.crease_threshold = 0.0
ob_metal_part_001.location = (0.0, 0.0, 0.0)
_m = ob_metal_part_001.modifiers.new('Subdivision', 'SUBSURF')
_m.levels = 2
_m = ob_metal_part_001.modifiers.new('Auto Smooth', 'NODES')
_m.node_group = ng_auto_smooth
_gi = [s.identifier for s in ng_auto_smooth.interface.items_tree if s.item_type == 'SOCKET' and s.in_out == 'INPUT']
_m[_gi[1]] = 1.047  # Angle

# ---- collection membership
col_collection.objects.link(ob_light)
col_collection.objects.link(ob_camera)
col_metal_part.objects.link(ob_metal_part_001)

# ---- scene / render settings (as saved in the file)
scene.camera = ob_camera
scene.frame_start = 1; scene.frame_end = 250; scene.frame_set(1)
scene.render.engine = 'BLENDER_EEVEE_NEXT'
scene.cycles.sampling_pattern = 'TABULATED_SOBOL'
scene.view_settings.view_transform = 'Filmic'
bpy.context.view_layer.update()
